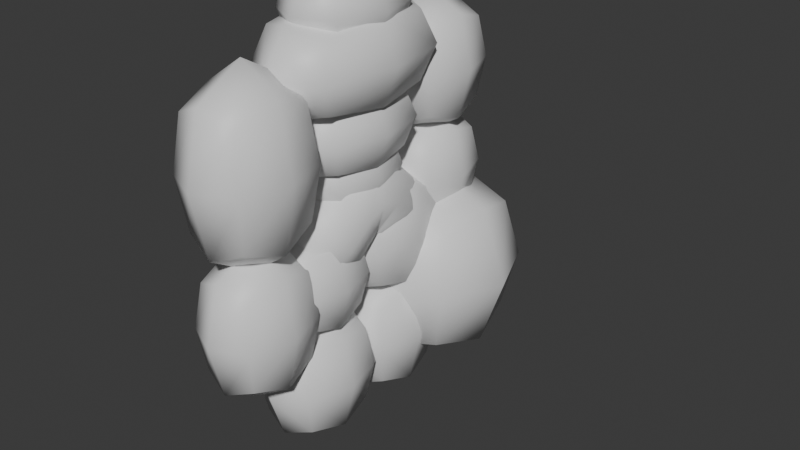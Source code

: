 # Source: Golem.blend  (saved by Blender 4.0.36; exported with 4.5.12 LTS)
import bpy
from mathutils import Matrix  # noqa: F401  (used for matrix-valued properties, if any)

bpy.ops.wm.read_factory_settings(use_empty=True)
scene = bpy.context.scene
scene.name = 'Scene'

# ---- collections
col_collection = bpy.data.collections.new('Collection'); scene.collection.children.link(col_collection)

# ---- materials (node trees are filled in below, after node groups)
mat_material = bpy.data.materials.new('Material')
mat_material.alpha_threshold = 0.0
mat_material.use_transparent_shadow = False
mat_material.roughness = 0.5
mat_material.line_color = (0.0, 0.0, 0.0, 1.0)

# ---- material node trees
mat_material.use_nodes = True; mat_material.node_tree.nodes.clear()
_N = mat_material.node_tree.nodes; _L = mat_material.node_tree.links
n0 = _N.new('ShaderNodeOutputMaterial'); n0.name = 'Material Output'; n0.location = (300, 300)
n1 = _N.new('ShaderNodeBsdfPrincipled'); n1.name = 'Principled BSDF'; n1.location = (10, 300)
n1.inputs[3].default_value = 1.45
_L.new(n1.outputs[0], n0.inputs[0])
n0.is_active_output = True

# ---- world
world_world = bpy.data.worlds.new('World'); scene.world = world_world
world_world.use_nodes = True; world_world.node_tree.nodes.clear()
_N = world_world.node_tree.nodes; _L = world_world.node_tree.links
n0 = _N.new('ShaderNodeOutputWorld'); n0.name = 'World Output'; n0.location = (300, 300)
n1 = _N.new('ShaderNodeBackground'); n1.name = 'Background'; n1.location = (10, 300)
n1.inputs[0].default_value = (0.05088, 0.05088, 0.05088, 1.0)
_L.new(n1.outputs[0], n0.inputs[0])
n0.is_active_output = True
world_world.color = (0.05088, 0.05088, 0.05088)
world_world.use_sun_shadow = False
world_world.sun_shadow_jitter_overblur = 0.0

# ---- meshes
me_cube_001 = bpy.data.meshes.new('Cube.001')
me_cube_001.from_pydata([(-0.9188, -2.847, -11.05), (-0.9188, -2.847, -14.72), (0.9188, -2.847, -11.05), (0.9188, -4.411, -11.05), (-0.9188, -4.411, -14.72), (0.9188, -4.411, -14.72), (0.9188, -2.847, -14.72), (-0.9188, -4.411, -11.05), (-1.12, -2.675, -12.89), (9.313e-09, -2.675, -10.65), (1.12, -3.629, -10.65), (-1.12, -3.629, -15.12), (1.12, -3.629, -15.12), (-1.12, -3.629, -10.65), (7.451e-09, -4.582, -15.12), (1.12, -4.582, -12.89), (-3.725e-09, -2.675, -15.12), (-1.12, -4.582, -12.89), (0.0, -4.582, -10.65), (1.12, -2.675, -12.89), (-1.304e-08, -4.942, -12.89), (2.794e-08, -3.629, -15.96), (-1.543, -3.629, -12.89), (5.588e-09, -2.316, -12.89), (1.543, -3.629, -12.89), (-5.588e-09, -3.629, -9.807)], [], [(3, 18, 20, 15), (18, 7, 17, 20), (20, 17, 4, 14), (15, 20, 14, 5), (6, 12, 21, 16), (12, 5, 14, 21), (21, 14, 4, 11), (16, 21, 11, 1), (1, 11, 22, 8), (11, 4, 17, 22), (22, 17, 7, 13), (8, 22, 13, 0), (0, 9, 23, 8), (9, 2, 19, 23), (23, 19, 6, 16), (8, 23, 16, 1), (2, 10, 24, 19), (10, 3, 15, 24), (24, 15, 5, 12), (19, 24, 12, 6), (0, 13, 25, 9), (13, 7, 18, 25), (25, 18, 3, 10), (9, 25, 10, 2)])
me_cube_001.polygons.foreach_set('use_smooth', [True] * 24)
_uv = me_cube_001.uv_layers.new(name='UVMap')
_uv.uv.foreach_set('vector', [0.625, 0.5, 0.75, 0.5, 0.75, 0.625, 0.625, 0.625, 0.75, 0.5, 0.875, 0.5, 0.875, 0.625, 0.75, 0.625, 0.75, 0.625, 0.875, 0.625, 0.875, 0.75, 0.75, 0.75, 0.625, 0.625, 0.75, 0.625, 0.75, 0.75, 0.625, 0.75, 0.375, 0.75, 0.5, 0.75, 0.5, 0.875, 0.375, 0.875, 0.5, 0.75, 0.625, 0.75, 0.625, 0.875, 0.5, 0.875, 0.5, 0.875, 0.625, 0.875, 0.625, 1.0, 0.5, 1.0, 0.375, 0.875, 0.5, 0.875, 0.5, 1.0, 0.375, 1.0, 0.375, 0.0, 0.5, 0.0, 0.5, 0.125, 0.375, 0.125, 0.5, 0.0, 0.625, 0.0, 0.625, 0.125, 0.5, 0.125, 0.5, 0.125, 0.625, 0.125, 0.625, 0.25, 0.5, 0.25, 0.375, 0.125, 0.5, 0.125, 0.5, 0.25, 0.375, 0.25, 0.125, 0.5, 0.25, 0.5, 0.25, 0.625, 0.125, 0.625, 0.25, 0.5, 0.375, 0.5, 0.375, 0.625, 0.25, 0.625, 0.25, 0.625, 0.375, 0.625, 0.375, 0.75, 0.25, 0.75, 0.125, 0.625, 0.25, 0.625, 0.25, 0.75, 0.125, 0.75, 0.375, 0.5, 0.5, 0.5, 0.5, 0.625, 0.375, 0.625, 0.5, 0.5, 0.625, 0.5, 0.625, 0.625, 0.5, 0.625, 0.5, 0.625, 0.625, 0.625, 0.625, 0.75, 0.5, 0.75, 0.375, 0.625, 0.5, 0.625, 0.5, 0.75, 0.375, 0.75, 0.375, 0.25, 0.5, 0.25, 0.5, 0.375, 0.375, 0.375, 0.5, 0.25, 0.625, 0.25, 0.625, 0.375, 0.5, 0.375, 0.5, 0.375, 0.625, 0.375, 0.625, 0.5, 0.5, 0.5, 0.375, 0.375, 0.5, 0.375, 0.5, 0.5, 0.375, 0.5])
me_cube_001.materials.append(mat_material)
me_cube_001.use_mirror_vertex_groups = False
me_cube_001.update()
me_cube_002 = bpy.data.meshes.new('Cube.002')
me_cube_002.from_pydata([(-1.056, -2.754, -4.067), (-1.056, -2.754, -8.609), (1.056, -2.754, -4.067), (1.056, -4.503, -4.067), (-1.056, -4.503, -8.609), (1.056, -4.503, -8.609), (1.056, -2.754, -8.609), (-1.056, -4.503, -4.067), (-1.287, -2.563, -6.338), (5.588e-09, -2.563, -3.57), (1.287, -3.629, -3.57), (-1.287, -3.629, -9.106), (1.287, -3.629, -9.106), (-1.287, -3.629, -3.57), (7.451e-09, -4.695, -9.106), (1.287, -4.695, -6.338), (1.863e-08, -2.563, -9.106), (-1.287, -4.695, -6.338), (-3.725e-09, -4.695, -3.57), (1.287, -2.563, -6.338), (-7.451e-09, -5.097, -6.338), (-3.725e-09, -3.629, -10.15), (-1.773, -3.629, -6.338), (1.863e-09, -2.161, -6.338), (1.773, -3.629, -6.338), (3.725e-09, -3.629, -2.526)], [], [(3, 18, 20, 15), (18, 7, 17, 20), (20, 17, 4, 14), (15, 20, 14, 5), (6, 12, 21, 16), (12, 5, 14, 21), (21, 14, 4, 11), (16, 21, 11, 1), (1, 11, 22, 8), (11, 4, 17, 22), (22, 17, 7, 13), (8, 22, 13, 0), (0, 9, 23, 8), (9, 2, 19, 23), (23, 19, 6, 16), (8, 23, 16, 1), (2, 10, 24, 19), (10, 3, 15, 24), (24, 15, 5, 12), (19, 24, 12, 6), (0, 13, 25, 9), (13, 7, 18, 25), (25, 18, 3, 10), (9, 25, 10, 2)])
me_cube_002.polygons.foreach_set('use_smooth', [True] * 24)
_uv = me_cube_002.uv_layers.new(name='UVMap')
_uv.uv.foreach_set('vector', [0.625, 0.5, 0.75, 0.5, 0.75, 0.625, 0.625, 0.625, 0.75, 0.5, 0.875, 0.5, 0.875, 0.625, 0.75, 0.625, 0.75, 0.625, 0.875, 0.625, 0.875, 0.75, 0.75, 0.75, 0.625, 0.625, 0.75, 0.625, 0.75, 0.75, 0.625, 0.75, 0.375, 0.75, 0.5, 0.75, 0.5, 0.875, 0.375, 0.875, 0.5, 0.75, 0.625, 0.75, 0.625, 0.875, 0.5, 0.875, 0.5, 0.875, 0.625, 0.875, 0.625, 1.0, 0.5, 1.0, 0.375, 0.875, 0.5, 0.875, 0.5, 1.0, 0.375, 1.0, 0.375, 0.0, 0.5, 0.0, 0.5, 0.125, 0.375, 0.125, 0.5, 0.0, 0.625, 0.0, 0.625, 0.125, 0.5, 0.125, 0.5, 0.125, 0.625, 0.125, 0.625, 0.25, 0.5, 0.25, 0.375, 0.125, 0.5, 0.125, 0.5, 0.25, 0.375, 0.25, 0.125, 0.5, 0.25, 0.5, 0.25, 0.625, 0.125, 0.625, 0.25, 0.5, 0.375, 0.5, 0.375, 0.625, 0.25, 0.625, 0.25, 0.625, 0.375, 0.625, 0.375, 0.75, 0.25, 0.75, 0.125, 0.625, 0.25, 0.625, 0.25, 0.75, 0.125, 0.75, 0.375, 0.5, 0.5, 0.5, 0.5, 0.625, 0.375, 0.625, 0.5, 0.5, 0.625, 0.5, 0.625, 0.625, 0.5, 0.625, 0.5, 0.625, 0.625, 0.625, 0.625, 0.75, 0.5, 0.75, 0.375, 0.625, 0.5, 0.625, 0.5, 0.75, 0.375, 0.75, 0.375, 0.25, 0.5, 0.25, 0.5, 0.375, 0.375, 0.375, 0.5, 0.25, 0.625, 0.25, 0.625, 0.375, 0.5, 0.375, 0.5, 0.375, 0.625, 0.375, 0.625, 0.5, 0.5, 0.5, 0.375, 0.375, 0.5, 0.375, 0.5, 0.5, 0.375, 0.5])
me_cube_002.materials.append(mat_material)
me_cube_002.use_mirror_vertex_groups = False
me_cube_002.update()
me_cube_003 = bpy.data.meshes.new('Cube.003')
me_cube_003.from_pydata([(-0.9346, 1.13, -7.201), (-0.9346, -1.07, -7.201), (0.9346, 1.13, -7.201), (0.9346, 1.13, -5.222), (-0.9346, -1.07, -5.222), (0.9346, -1.07, -5.222), (0.9346, -1.07, -7.201), (-0.9346, 1.13, -5.222), (-1.139, 0.03014, -7.418), (-1.863e-09, 1.372, -7.418), (1.139, 1.372, -6.212), (-1.139, -1.311, -6.212), (1.139, -1.311, -6.212), (-1.139, 1.372, -6.212), (1.863e-09, -1.311, -5.006), (1.139, 0.03014, -5.006), (0.0, -1.311, -7.418), (-1.139, 0.03014, -5.006), (3.725e-09, 1.372, -5.006), (1.139, 0.03014, -7.418), (-7.451e-09, 0.03014, -4.551), (-1.863e-09, -1.817, -6.212), (-1.569, 0.03014, -6.212), (2.98e-08, 0.03014, -7.873), (1.569, 0.03014, -6.212), (-2.049e-08, 1.878, -6.212)], [], [(3, 18, 20, 15), (18, 7, 17, 20), (20, 17, 4, 14), (15, 20, 14, 5), (6, 12, 21, 16), (12, 5, 14, 21), (21, 14, 4, 11), (16, 21, 11, 1), (1, 11, 22, 8), (11, 4, 17, 22), (22, 17, 7, 13), (8, 22, 13, 0), (0, 9, 23, 8), (9, 2, 19, 23), (23, 19, 6, 16), (8, 23, 16, 1), (2, 10, 24, 19), (10, 3, 15, 24), (24, 15, 5, 12), (19, 24, 12, 6), (0, 13, 25, 9), (13, 7, 18, 25), (25, 18, 3, 10), (9, 25, 10, 2)])
me_cube_003.polygons.foreach_set('use_smooth', [True] * 24)
_uv = me_cube_003.uv_layers.new(name='UVMap')
_uv.uv.foreach_set('vector', [0.625, 0.5, 0.75, 0.5, 0.75, 0.625, 0.625, 0.625, 0.75, 0.5, 0.875, 0.5, 0.875, 0.625, 0.75, 0.625, 0.75, 0.625, 0.875, 0.625, 0.875, 0.75, 0.75, 0.75, 0.625, 0.625, 0.75, 0.625, 0.75, 0.75, 0.625, 0.75, 0.375, 0.75, 0.5, 0.75, 0.5, 0.875, 0.375, 0.875, 0.5, 0.75, 0.625, 0.75, 0.625, 0.875, 0.5, 0.875, 0.5, 0.875, 0.625, 0.875, 0.625, 1.0, 0.5, 1.0, 0.375, 0.875, 0.5, 0.875, 0.5, 1.0, 0.375, 1.0, 0.375, 0.0, 0.5, 0.0, 0.5, 0.125, 0.375, 0.125, 0.5, 0.0, 0.625, 0.0, 0.625, 0.125, 0.5, 0.125, 0.5, 0.125, 0.625, 0.125, 0.625, 0.25, 0.5, 0.25, 0.375, 0.125, 0.5, 0.125, 0.5, 0.25, 0.375, 0.25, 0.125, 0.5, 0.25, 0.5, 0.25, 0.625, 0.125, 0.625, 0.25, 0.5, 0.375, 0.5, 0.375, 0.625, 0.25, 0.625, 0.25, 0.625, 0.375, 0.625, 0.375, 0.75, 0.25, 0.75, 0.125, 0.625, 0.25, 0.625, 0.25, 0.75, 0.125, 0.75, 0.375, 0.5, 0.5, 0.5, 0.5, 0.625, 0.375, 0.625, 0.5, 0.5, 0.625, 0.5, 0.625, 0.625, 0.5, 0.625, 0.5, 0.625, 0.625, 0.625, 0.625, 0.75, 0.5, 0.75, 0.375, 0.625, 0.5, 0.625, 0.5, 0.75, 0.375, 0.75, 0.375, 0.25, 0.5, 0.25, 0.5, 0.375, 0.375, 0.375, 0.5, 0.25, 0.625, 0.25, 0.625, 0.375, 0.5, 0.375, 0.5, 0.375, 0.625, 0.375, 0.625, 0.5, 0.5, 0.5, 0.375, 0.375, 0.5, 0.375, 0.5, 0.5, 0.375, 0.5])
me_cube_003.materials.append(mat_material)
me_cube_003.use_mirror_vertex_groups = False
me_cube_003.update()
me_cube_004 = bpy.data.meshes.new('Cube.004')
me_cube_004.from_pydata([(-1.202, 1.584, -4.516), (-1.202, -1.524, -4.516), (1.202, 1.584, -4.516), (1.202, 1.584, -2.112), (-1.202, -1.524, -2.112), (1.202, -1.524, -2.112), (1.202, -1.524, -4.516), (-1.202, 1.584, -2.112), (-1.465, 0.03014, -4.779), (7.451e-09, 1.925, -4.779), (1.465, 1.925, -3.314), (-1.465, -1.864, -3.314), (1.465, -1.864, -3.314), (-1.465, 1.925, -3.314), (-1.304e-08, -1.864, -1.848), (1.465, 0.03014, -1.848), (-2.98e-08, -1.864, -4.779), (-1.465, 0.03014, -1.848), (-3.725e-09, 1.925, -1.848), (1.465, 0.03014, -4.779), (-1.49e-08, 0.03014, -1.296), (1.49e-08, -2.579, -3.314), (-2.018, 0.03014, -3.314), (5.402e-08, 0.03014, -5.332), (2.018, 0.03014, -3.314), (0.0, 2.639, -3.314)], [], [(3, 18, 20, 15), (18, 7, 17, 20), (20, 17, 4, 14), (15, 20, 14, 5), (6, 12, 21, 16), (12, 5, 14, 21), (21, 14, 4, 11), (16, 21, 11, 1), (1, 11, 22, 8), (11, 4, 17, 22), (22, 17, 7, 13), (8, 22, 13, 0), (0, 9, 23, 8), (9, 2, 19, 23), (23, 19, 6, 16), (8, 23, 16, 1), (2, 10, 24, 19), (10, 3, 15, 24), (24, 15, 5, 12), (19, 24, 12, 6), (0, 13, 25, 9), (13, 7, 18, 25), (25, 18, 3, 10), (9, 25, 10, 2)])
me_cube_004.polygons.foreach_set('use_smooth', [True] * 24)
_uv = me_cube_004.uv_layers.new(name='UVMap')
_uv.uv.foreach_set('vector', [0.625, 0.5, 0.75, 0.5, 0.75, 0.625, 0.625, 0.625, 0.75, 0.5, 0.875, 0.5, 0.875, 0.625, 0.75, 0.625, 0.75, 0.625, 0.875, 0.625, 0.875, 0.75, 0.75, 0.75, 0.625, 0.625, 0.75, 0.625, 0.75, 0.75, 0.625, 0.75, 0.375, 0.75, 0.5, 0.75, 0.5, 0.875, 0.375, 0.875, 0.5, 0.75, 0.625, 0.75, 0.625, 0.875, 0.5, 0.875, 0.5, 0.875, 0.625, 0.875, 0.625, 1.0, 0.5, 1.0, 0.375, 0.875, 0.5, 0.875, 0.5, 1.0, 0.375, 1.0, 0.375, 0.0, 0.5, 0.0, 0.5, 0.125, 0.375, 0.125, 0.5, 0.0, 0.625, 0.0, 0.625, 0.125, 0.5, 0.125, 0.5, 0.125, 0.625, 0.125, 0.625, 0.25, 0.5, 0.25, 0.375, 0.125, 0.5, 0.125, 0.5, 0.25, 0.375, 0.25, 0.125, 0.5, 0.25, 0.5, 0.25, 0.625, 0.125, 0.625, 0.25, 0.5, 0.375, 0.5, 0.375, 0.625, 0.25, 0.625, 0.25, 0.625, 0.375, 0.625, 0.375, 0.75, 0.25, 0.75, 0.125, 0.625, 0.25, 0.625, 0.25, 0.75, 0.125, 0.75, 0.375, 0.5, 0.5, 0.5, 0.5, 0.625, 0.375, 0.625, 0.5, 0.5, 0.625, 0.5, 0.625, 0.625, 0.5, 0.625, 0.5, 0.625, 0.625, 0.625, 0.625, 0.75, 0.5, 0.75, 0.375, 0.625, 0.5, 0.625, 0.5, 0.75, 0.375, 0.75, 0.375, 0.25, 0.5, 0.25, 0.5, 0.375, 0.375, 0.375, 0.5, 0.25, 0.625, 0.25, 0.625, 0.375, 0.5, 0.375, 0.5, 0.375, 0.625, 0.375, 0.625, 0.5, 0.5, 0.5, 0.375, 0.375, 0.5, 0.375, 0.5, 0.5, 0.375, 0.5])
me_cube_004.materials.append(mat_material)
me_cube_004.use_mirror_vertex_groups = False
me_cube_004.update()
me_cube_005 = bpy.data.meshes.new('Cube.005')
me_cube_005.from_pydata([(-0.9339, 0.964, -2.223), (-0.9339, -0.9037, -2.223), (0.9339, 0.964, -2.223), (0.9339, 0.964, -0.3553), (-0.9339, -0.9037, -0.3553), (0.9339, -0.9037, -0.3553), (0.9339, -0.9037, -2.223), (-0.9339, 0.964, -0.3553), (-1.139, 0.03014, -2.428), (-3.725e-09, 1.169, -2.428), (1.139, 1.169, -1.289), (-1.139, -1.108, -1.289), (1.139, -1.108, -1.289), (-1.139, 1.169, -1.289), (7.451e-09, -1.108, -0.1506), (1.139, 0.03014, -0.1506), (0.0, -1.108, -2.428), (-1.139, 0.03014, -0.1506), (-3.725e-09, 1.169, -0.1506), (1.139, 0.03014, -2.428), (1.863e-09, 0.03014, 0.2788), (5.588e-09, -1.538, -1.289), (-1.568, 0.03014, -1.289), (1.863e-09, 0.03014, -2.857), (1.568, 0.03014, -1.289), (-1.304e-08, 1.598, -1.289)], [], [(3, 18, 20, 15), (18, 7, 17, 20), (20, 17, 4, 14), (15, 20, 14, 5), (6, 12, 21, 16), (12, 5, 14, 21), (21, 14, 4, 11), (16, 21, 11, 1), (1, 11, 22, 8), (11, 4, 17, 22), (22, 17, 7, 13), (8, 22, 13, 0), (0, 9, 23, 8), (9, 2, 19, 23), (23, 19, 6, 16), (8, 23, 16, 1), (2, 10, 24, 19), (10, 3, 15, 24), (24, 15, 5, 12), (19, 24, 12, 6), (0, 13, 25, 9), (13, 7, 18, 25), (25, 18, 3, 10), (9, 25, 10, 2)])
me_cube_005.polygons.foreach_set('use_smooth', [True] * 24)
_uv = me_cube_005.uv_layers.new(name='UVMap')
_uv.uv.foreach_set('vector', [0.625, 0.5, 0.75, 0.5, 0.75, 0.625, 0.625, 0.625, 0.75, 0.5, 0.875, 0.5, 0.875, 0.625, 0.75, 0.625, 0.75, 0.625, 0.875, 0.625, 0.875, 0.75, 0.75, 0.75, 0.625, 0.625, 0.75, 0.625, 0.75, 0.75, 0.625, 0.75, 0.375, 0.75, 0.5, 0.75, 0.5, 0.875, 0.375, 0.875, 0.5, 0.75, 0.625, 0.75, 0.625, 0.875, 0.5, 0.875, 0.5, 0.875, 0.625, 0.875, 0.625, 1.0, 0.5, 1.0, 0.375, 0.875, 0.5, 0.875, 0.5, 1.0, 0.375, 1.0, 0.375, 0.0, 0.5, 0.0, 0.5, 0.125, 0.375, 0.125, 0.5, 0.0, 0.625, 0.0, 0.625, 0.125, 0.5, 0.125, 0.5, 0.125, 0.625, 0.125, 0.625, 0.25, 0.5, 0.25, 0.375, 0.125, 0.5, 0.125, 0.5, 0.25, 0.375, 0.25, 0.125, 0.5, 0.25, 0.5, 0.25, 0.625, 0.125, 0.625, 0.25, 0.5, 0.375, 0.5, 0.375, 0.625, 0.25, 0.625, 0.25, 0.625, 0.375, 0.625, 0.375, 0.75, 0.25, 0.75, 0.125, 0.625, 0.25, 0.625, 0.25, 0.75, 0.125, 0.75, 0.375, 0.5, 0.5, 0.5, 0.5, 0.625, 0.375, 0.625, 0.5, 0.5, 0.625, 0.5, 0.625, 0.625, 0.5, 0.625, 0.5, 0.625, 0.625, 0.625, 0.625, 0.75, 0.5, 0.75, 0.375, 0.625, 0.5, 0.625, 0.5, 0.75, 0.375, 0.75, 0.375, 0.25, 0.5, 0.25, 0.5, 0.375, 0.375, 0.375, 0.5, 0.25, 0.625, 0.25, 0.625, 0.375, 0.5, 0.375, 0.5, 0.375, 0.625, 0.375, 0.625, 0.5, 0.5, 0.5, 0.375, 0.375, 0.5, 0.375, 0.5, 0.5, 0.375, 0.5])
me_cube_005.materials.append(mat_material)
me_cube_005.use_mirror_vertex_groups = False
me_cube_005.update()
me_cube_006 = bpy.data.meshes.new('Cube.006')
me_cube_006.from_pydata([(-0.9571, 4.334, -3.295), (-0.9571, 4.334, -6.552), (0.9571, 4.334, -3.295), (0.9571, 2.722, -3.295), (-0.9571, 2.722, -6.552), (0.9571, 2.722, -6.552), (0.9571, 4.334, -6.552), (-0.9571, 2.722, -3.295), (-1.167, 4.51, -4.924), (-1.863e-09, 4.51, -2.938), (1.167, 3.528, -2.938), (-1.167, 3.528, -6.909), (1.167, 3.528, -6.909), (-1.167, 3.528, -2.938), (-2.235e-08, 2.546, -6.909), (1.167, 2.546, -4.924), (-3.539e-08, 4.51, -6.909), (-1.167, 2.546, -4.924), (-1.118e-08, 2.546, -2.938), (1.167, 4.51, -4.924), (-1.49e-08, 2.175, -4.924), (3.166e-08, 3.528, -7.658), (-1.607, 3.528, -4.924), (4.284e-08, 4.881, -4.924), (1.607, 3.528, -4.924), (-2.421e-08, 3.528, -2.189)], [], [(3, 18, 20, 15), (18, 7, 17, 20), (20, 17, 4, 14), (15, 20, 14, 5), (6, 12, 21, 16), (12, 5, 14, 21), (21, 14, 4, 11), (16, 21, 11, 1), (1, 11, 22, 8), (11, 4, 17, 22), (22, 17, 7, 13), (8, 22, 13, 0), (0, 9, 23, 8), (9, 2, 19, 23), (23, 19, 6, 16), (8, 23, 16, 1), (2, 10, 24, 19), (10, 3, 15, 24), (24, 15, 5, 12), (19, 24, 12, 6), (0, 13, 25, 9), (13, 7, 18, 25), (25, 18, 3, 10), (9, 25, 10, 2)])
me_cube_006.polygons.foreach_set('use_smooth', [True] * 24)
_uv = me_cube_006.uv_layers.new(name='UVMap')
_uv.uv.foreach_set('vector', [0.625, 0.5, 0.75, 0.5, 0.75, 0.625, 0.625, 0.625, 0.75, 0.5, 0.875, 0.5, 0.875, 0.625, 0.75, 0.625, 0.75, 0.625, 0.875, 0.625, 0.875, 0.75, 0.75, 0.75, 0.625, 0.625, 0.75, 0.625, 0.75, 0.75, 0.625, 0.75, 0.375, 0.75, 0.5, 0.75, 0.5, 0.875, 0.375, 0.875, 0.5, 0.75, 0.625, 0.75, 0.625, 0.875, 0.5, 0.875, 0.5, 0.875, 0.625, 0.875, 0.625, 1.0, 0.5, 1.0, 0.375, 0.875, 0.5, 0.875, 0.5, 1.0, 0.375, 1.0, 0.375, 0.0, 0.5, 0.0, 0.5, 0.125, 0.375, 0.125, 0.5, 0.0, 0.625, 0.0, 0.625, 0.125, 0.5, 0.125, 0.5, 0.125, 0.625, 0.125, 0.625, 0.25, 0.5, 0.25, 0.375, 0.125, 0.5, 0.125, 0.5, 0.25, 0.375, 0.25, 0.125, 0.5, 0.25, 0.5, 0.25, 0.625, 0.125, 0.625, 0.25, 0.5, 0.375, 0.5, 0.375, 0.625, 0.25, 0.625, 0.25, 0.625, 0.375, 0.625, 0.375, 0.75, 0.25, 0.75, 0.125, 0.625, 0.25, 0.625, 0.25, 0.75, 0.125, 0.75, 0.375, 0.5, 0.5, 0.5, 0.5, 0.625, 0.375, 0.625, 0.5, 0.5, 0.625, 0.5, 0.625, 0.625, 0.5, 0.625, 0.5, 0.625, 0.625, 0.625, 0.625, 0.75, 0.5, 0.75, 0.375, 0.625, 0.5, 0.625, 0.5, 0.75, 0.375, 0.75, 0.375, 0.25, 0.5, 0.25, 0.5, 0.375, 0.375, 0.375, 0.5, 0.25, 0.625, 0.25, 0.625, 0.375, 0.5, 0.375, 0.5, 0.375, 0.625, 0.375, 0.625, 0.5, 0.5, 0.5, 0.375, 0.375, 0.5, 0.375, 0.5, 0.5, 0.375, 0.5])
me_cube_006.materials.append(mat_material)
me_cube_006.use_mirror_vertex_groups = False
me_cube_006.update()
me_cube_007 = bpy.data.meshes.new('Cube.007')
me_cube_007.from_pydata([(-0.8517, 4.271, -8.346), (-0.8517, 4.271, -11.12), (0.8517, 4.271, -8.346), (0.8517, 2.785, -8.346), (-0.8517, 2.785, -11.12), (0.8517, 2.785, -11.12), (0.8517, 4.271, -11.12), (-0.8517, 2.785, -8.346), (-1.038, 4.434, -9.732), (-3.725e-09, 4.434, -8.043), (1.038, 3.528, -8.043), (-1.038, 3.528, -11.42), (1.038, 3.528, -11.42), (-1.038, 3.528, -8.043), (8.382e-09, 2.622, -11.42), (1.038, 2.622, -9.732), (0.0, 4.434, -11.42), (-1.038, 2.622, -9.732), (-3.725e-09, 2.622, -8.043), (1.038, 4.434, -9.732), (-1.956e-08, 2.281, -9.732), (2.98e-08, 3.528, -12.06), (-1.43, 3.528, -9.732), (3.073e-08, 4.775, -9.732), (1.43, 3.528, -9.732), (-7.451e-09, 3.528, -7.406)], [], [(3, 18, 20, 15), (18, 7, 17, 20), (20, 17, 4, 14), (15, 20, 14, 5), (6, 12, 21, 16), (12, 5, 14, 21), (21, 14, 4, 11), (16, 21, 11, 1), (1, 11, 22, 8), (11, 4, 17, 22), (22, 17, 7, 13), (8, 22, 13, 0), (0, 9, 23, 8), (9, 2, 19, 23), (23, 19, 6, 16), (8, 23, 16, 1), (2, 10, 24, 19), (10, 3, 15, 24), (24, 15, 5, 12), (19, 24, 12, 6), (0, 13, 25, 9), (13, 7, 18, 25), (25, 18, 3, 10), (9, 25, 10, 2)])
me_cube_007.polygons.foreach_set('use_smooth', [True] * 24)
_uv = me_cube_007.uv_layers.new(name='UVMap')
_uv.uv.foreach_set('vector', [0.625, 0.5, 0.75, 0.5, 0.75, 0.625, 0.625, 0.625, 0.75, 0.5, 0.875, 0.5, 0.875, 0.625, 0.75, 0.625, 0.75, 0.625, 0.875, 0.625, 0.875, 0.75, 0.75, 0.75, 0.625, 0.625, 0.75, 0.625, 0.75, 0.75, 0.625, 0.75, 0.375, 0.75, 0.5, 0.75, 0.5, 0.875, 0.375, 0.875, 0.5, 0.75, 0.625, 0.75, 0.625, 0.875, 0.5, 0.875, 0.5, 0.875, 0.625, 0.875, 0.625, 1.0, 0.5, 1.0, 0.375, 0.875, 0.5, 0.875, 0.5, 1.0, 0.375, 1.0, 0.375, 0.0, 0.5, 0.0, 0.5, 0.125, 0.375, 0.125, 0.5, 0.0, 0.625, 0.0, 0.625, 0.125, 0.5, 0.125, 0.5, 0.125, 0.625, 0.125, 0.625, 0.25, 0.5, 0.25, 0.375, 0.125, 0.5, 0.125, 0.5, 0.25, 0.375, 0.25, 0.125, 0.5, 0.25, 0.5, 0.25, 0.625, 0.125, 0.625, 0.25, 0.5, 0.375, 0.5, 0.375, 0.625, 0.25, 0.625, 0.25, 0.625, 0.375, 0.625, 0.375, 0.75, 0.25, 0.75, 0.125, 0.625, 0.25, 0.625, 0.25, 0.75, 0.125, 0.75, 0.375, 0.5, 0.5, 0.5, 0.5, 0.625, 0.375, 0.625, 0.5, 0.5, 0.625, 0.5, 0.625, 0.625, 0.5, 0.625, 0.5, 0.625, 0.625, 0.625, 0.625, 0.75, 0.5, 0.75, 0.375, 0.625, 0.5, 0.625, 0.5, 0.75, 0.375, 0.75, 0.375, 0.25, 0.5, 0.25, 0.5, 0.375, 0.375, 0.375, 0.5, 0.25, 0.625, 0.25, 0.625, 0.375, 0.5, 0.375, 0.5, 0.375, 0.625, 0.375, 0.625, 0.5, 0.5, 0.5, 0.375, 0.375, 0.5, 0.375, 0.5, 0.5, 0.375, 0.5])
me_cube_007.materials.append(mat_material)
me_cube_007.use_mirror_vertex_groups = False
me_cube_007.update()
me_cube_008 = bpy.data.meshes.new('Cube.008')
me_cube_008.from_pydata([(-0.7007, 1.813, -9.97), (-0.7154, 1.355, -11.25), (0.7007, 1.813, -9.97), (0.9723, 0.7417, -8.638), (-1.078, -0.2627, -10.52), (-0.7245, -1.3, -11.93), (1.066, 0.2954, -10.42), (0.7154, 1.355, -11.25), (-0.9723, 0.7417, -8.638), (0.7245, -1.3, -11.93), (0.7053, -1.829, -10.72), (-0.7053, -1.829, -10.72), (0.9717, -0.7929, -8.802), (-1.066, 0.2954, -10.42), (1.078, -0.2627, -10.52), (-0.9717, -0.7929, -8.802), (-0.8557, 1.672, -10.71), (-9.313e-09, 1.946, -9.936), (0.913, 1.444, -9.297), (-0.9645, -0.8056, -11.37), (0.9514, 0.8552, -10.96), (-0.913, 1.444, -9.297), (9.313e-09, -1.332, -12.22), (0.864, -1.65, -11.48), (-5.588e-09, 1.398, -11.48), (-0.864, -1.65, -11.48), (-1.863e-09, -1.968, -10.74), (0.8557, 1.672, -10.71), (0.9166, -1.48, -9.784), (-0.9514, 0.8552, -10.96), (0.9645, -0.8056, -11.37), (-0.9166, -1.48, -9.784), (-1.863e-09, -0.8923, -8.48), (1.409, -0.5278, -9.662), (-1.409, -0.5278, -9.662), (1.863e-09, -0.1633, -10.84), (-2.049e-08, 0.8254, -8.305), (-1.401, 0.5186, -9.528), (1.401, 0.5186, -9.528), (7.451e-09, 0.2117, -10.75), (-0.9779, -0.02796, -8.416), (0.9779, -0.02796, -8.416), (1.103, 0.01261, -10.19), (-1.103, 0.01261, -10.19), (-1.863e-09, -1.829, -11.81), (5.588e-09, -0.688, -11.69), (-1.293, -1.151, -10.59), (3.725e-09, 1.856, -10.92), (1.293, -1.151, -10.59), (9.313e-09, -1.615, -9.502), (-3.725e-08, 1.562, -8.995), (1.281, 1.158, -10.14), (-1.281, 1.158, -10.14), (5.588e-09, 0.7542, -11.28), (-3.946e-08, -0.03557, -8.084), (1.431, -0.007678, -9.301), (-1.431, -0.007678, -9.301), (1.49e-08, 0.02022, -10.52)], [], [(10, 26, 44, 23), (26, 11, 25, 44), (44, 25, 5, 22), (23, 44, 22, 9), (14, 30, 45, 35), (30, 9, 22, 45), (45, 22, 5, 19), (35, 45, 19, 4), (4, 19, 46, 34), (19, 5, 25, 46), (46, 25, 11, 31), (34, 46, 31, 15), (0, 17, 47, 16), (17, 2, 27, 47), (47, 27, 7, 24), (16, 47, 24, 1), (12, 28, 48, 33), (28, 10, 23, 48), (48, 23, 9, 30), (33, 48, 30, 14), (15, 31, 49, 32), (31, 11, 26, 49), (49, 26, 10, 28), (32, 49, 28, 12), (0, 21, 50, 17), (21, 8, 36, 50), (50, 36, 3, 18), (17, 50, 18, 2), (2, 18, 51, 27), (18, 3, 38, 51), (51, 38, 6, 20), (27, 51, 20, 7), (1, 29, 52, 16), (29, 13, 37, 52), (52, 37, 8, 21), (16, 52, 21, 0), (7, 20, 53, 24), (20, 6, 39, 53), (53, 39, 13, 29), (24, 53, 29, 1), (8, 40, 54, 36), (40, 15, 32, 54), (54, 32, 12, 41), (36, 54, 41, 3), (3, 41, 55, 38), (41, 12, 33, 55), (55, 33, 14, 42), (38, 55, 42, 6), (13, 43, 56, 37), (43, 4, 34, 56), (56, 34, 15, 40), (37, 56, 40, 8), (6, 42, 57, 39), (42, 14, 35, 57), (57, 35, 4, 43), (39, 57, 43, 13)])
me_cube_008.polygons.foreach_set('use_smooth', [True] * 56)
_uv = me_cube_008.uv_layers.new(name='UVMap')
_uv.uv.foreach_set('vector', [0.625, 0.5, 0.75, 0.5, 0.7517, 0.625, 0.6424, 0.625, 0.75, 0.5, 0.875, 0.5, 0.875, 0.625, 0.7517, 0.625, 0.7517, 0.625, 0.875, 0.625, 0.875, 0.75, 0.75, 0.75, 0.6424, 0.625, 0.7517, 0.625, 0.75, 0.75, 0.625, 0.75, 0.5208, 0.75, 0.5655, 0.75, 0.5647, 0.875, 0.5191, 0.875, 0.5655, 0.75, 0.625, 0.75, 0.625, 0.875, 0.5647, 0.875, 0.5647, 0.875, 0.625, 0.875, 0.625, 1.0, 0.5625, 1.0, 0.5191, 0.875, 0.5647, 0.875, 0.5625, 1.0, 0.5, 1.0, 0.5, 0.0, 0.5625, 0.0, 0.5647, 0.125, 0.5191, 0.125, 0.5625, 0.0, 0.625, 0.0, 0.625, 0.125, 0.5647, 0.125, 0.5647, 0.125, 0.625, 0.125, 0.625, 0.25, 0.5651, 0.25, 0.5191, 0.125, 0.5647, 0.125, 0.5651, 0.25, 0.5208, 0.25, 0.125, 0.5, 0.25, 0.5, 0.2483, 0.625, 0.125, 0.625, 0.25, 0.5, 0.375, 0.5, 0.3576, 0.625, 0.2483, 0.625, 0.2483, 0.625, 0.3576, 0.625, 0.375, 0.75, 0.25, 0.75, 0.125, 0.625, 0.2483, 0.625, 0.25, 0.75, 0.125, 0.75, 0.5208, 0.5, 0.5655, 0.5, 0.5668, 0.625, 0.5208, 0.625, 0.5655, 0.5, 0.625, 0.5, 0.6424, 0.625, 0.5668, 0.625, 0.5668, 0.625, 0.6424, 0.625, 0.625, 0.75, 0.5655, 0.75, 0.5208, 0.625, 0.5668, 0.625, 0.5655, 0.75, 0.5208, 0.75, 0.5208, 0.25, 0.5651, 0.25, 0.5651, 0.375, 0.5208, 0.375, 0.5651, 0.25, 0.625, 0.25, 0.625, 0.375, 0.5651, 0.375, 0.5651, 0.375, 0.625, 0.375, 0.625, 0.5, 0.5655, 0.5, 0.5208, 0.375, 0.5651, 0.375, 0.5655, 0.5, 0.5208, 0.5, 0.375, 0.25, 0.4349, 0.25, 0.4349, 0.375, 0.375, 0.375, 0.4349, 0.25, 0.4792, 0.25, 0.4792, 0.375, 0.4349, 0.375, 0.4349, 0.375, 0.4792, 0.375, 0.4792, 0.5, 0.4345, 0.5, 0.375, 0.375, 0.4349, 0.375, 0.4345, 0.5, 0.375, 0.5, 0.375, 0.5, 0.4345, 0.5, 0.4332, 0.625, 0.3576, 0.625, 0.4345, 0.5, 0.4792, 0.5, 0.4792, 0.625, 0.4332, 0.625, 0.4332, 0.625, 0.4792, 0.625, 0.4792, 0.75, 0.4345, 0.75, 0.3576, 0.625, 0.4332, 0.625, 0.4345, 0.75, 0.375, 0.75, 0.375, 0.0, 0.4375, 0.0, 0.4353, 0.125, 0.375, 0.125, 0.4375, 0.0, 0.5, 0.0, 0.4809, 0.125, 0.4353, 0.125, 0.4353, 0.125, 0.4809, 0.125, 0.4792, 0.25, 0.4349, 0.25, 0.375, 0.125, 0.4353, 0.125, 0.4349, 0.25, 0.375, 0.25, 0.375, 0.75, 0.4345, 0.75, 0.4353, 0.875, 0.375, 0.875, 0.4345, 0.75, 0.4792, 0.75, 0.4809, 0.875, 0.4353, 0.875, 0.4353, 0.875, 0.4809, 0.875, 0.5, 1.0, 0.4375, 1.0, 0.375, 0.875, 0.4353, 0.875, 0.4375, 1.0, 0.375, 1.0, 0.4792, 0.25, 0.5, 0.25, 0.5, 0.375, 0.4792, 0.375, 0.5, 0.25, 0.5208, 0.25, 0.5208, 0.375, 0.5, 0.375, 0.5, 0.375, 0.5208, 0.375, 0.5208, 0.5, 0.5, 0.5, 0.4792, 0.375, 0.5, 0.375, 0.5, 0.5, 0.4792, 0.5, 0.4792, 0.5, 0.5, 0.5, 0.5, 0.625, 0.4792, 0.625, 0.5, 0.5, 0.5208, 0.5, 0.5208, 0.625, 0.5, 0.625, 0.5, 0.625, 0.5208, 0.625, 0.5208, 0.75, 0.5, 0.75, 0.4792, 0.625, 0.5, 0.625, 0.5, 0.75, 0.4792, 0.75, 0.5, 0.0, 0.5, 0.0, 0.5, 0.125, 0.4809, 0.125, 0.5, 0.0, 0.5, 0.0, 0.5191, 0.125, 0.5, 0.125, 0.5, 0.125, 0.5191, 0.125, 0.5208, 0.25, 0.5, 0.25, 0.4809, 0.125, 0.5, 0.125, 0.5, 0.25, 0.4792, 0.25, 0.4792, 0.75, 0.5, 0.75, 0.5, 0.875, 0.4809, 0.875, 0.5, 0.75, 0.5208, 0.75, 0.5191, 0.875, 0.5, 0.875, 0.5, 0.875, 0.5191, 0.875, 0.5, 1.0, 0.5, 1.0, 0.4809, 0.875, 0.5, 0.875, 0.5, 1.0, 0.5, 1.0])
me_cube_008.materials.append(mat_material)
me_cube_008.use_mirror_vertex_groups = False
me_cube_008.update()
me_cube_009 = bpy.data.meshes.new('Cube.009')
me_cube_009.from_pydata([(-0.7079, 0.8287, -9.07), (-0.7079, -0.7684, -9.07), (0.7079, 0.8287, -9.07), (0.7079, 0.8287, -7.404), (-0.7079, -0.7685, -7.404), (0.7079, -0.7685, -7.404), (0.7079, -0.7685, -9.07), (-0.7079, 0.8287, -7.404), (-0.8631, 0.03014, -9.252), (-1.024e-08, 1.004, -9.252), (0.8631, 1.004, -8.237), (-0.8631, -0.9435, -8.237), (0.8631, -0.9435, -8.237), (-0.8631, 1.004, -8.237), (-2.142e-08, -0.9435, -7.222), (0.8631, 0.03014, -7.222), (-1.956e-08, -0.9435, -9.252), (-0.8631, 0.03014, -7.222), (9.313e-09, 1.004, -7.222), (0.8631, 0.03014, -9.252), (-1.49e-08, 0.03014, -6.839), (-1.863e-09, -1.311, -8.237), (-1.189, 0.03014, -8.237), (5.588e-09, 0.03014, -9.635), (1.189, 0.03014, -8.237), (-5.588e-09, 1.371, -8.237)], [], [(3, 18, 20, 15), (18, 7, 17, 20), (20, 17, 4, 14), (15, 20, 14, 5), (6, 12, 21, 16), (12, 5, 14, 21), (21, 14, 4, 11), (16, 21, 11, 1), (1, 11, 22, 8), (11, 4, 17, 22), (22, 17, 7, 13), (8, 22, 13, 0), (0, 9, 23, 8), (9, 2, 19, 23), (23, 19, 6, 16), (8, 23, 16, 1), (2, 10, 24, 19), (10, 3, 15, 24), (24, 15, 5, 12), (19, 24, 12, 6), (0, 13, 25, 9), (13, 7, 18, 25), (25, 18, 3, 10), (9, 25, 10, 2)])
me_cube_009.polygons.foreach_set('use_smooth', [True] * 24)
_uv = me_cube_009.uv_layers.new(name='UVMap')
_uv.uv.foreach_set('vector', [0.625, 0.5, 0.75, 0.5, 0.75, 0.625, 0.625, 0.625, 0.75, 0.5, 0.875, 0.5, 0.875, 0.625, 0.75, 0.625, 0.75, 0.625, 0.875, 0.625, 0.875, 0.75, 0.75, 0.75, 0.625, 0.625, 0.75, 0.625, 0.75, 0.75, 0.625, 0.75, 0.375, 0.75, 0.5, 0.75, 0.5, 0.875, 0.375, 0.875, 0.5, 0.75, 0.625, 0.75, 0.625, 0.875, 0.5, 0.875, 0.5, 0.875, 0.625, 0.875, 0.625, 1.0, 0.5, 1.0, 0.375, 0.875, 0.5, 0.875, 0.5, 1.0, 0.375, 1.0, 0.375, 0.0, 0.5, 0.0, 0.5, 0.125, 0.375, 0.125, 0.5, 0.0, 0.625, 0.0, 0.625, 0.125, 0.5, 0.125, 0.5, 0.125, 0.625, 0.125, 0.625, 0.25, 0.5, 0.25, 0.375, 0.125, 0.5, 0.125, 0.5, 0.25, 0.375, 0.25, 0.125, 0.5, 0.25, 0.5, 0.25, 0.625, 0.125, 0.625, 0.25, 0.5, 0.375, 0.5, 0.375, 0.625, 0.25, 0.625, 0.25, 0.625, 0.375, 0.625, 0.375, 0.75, 0.25, 0.75, 0.125, 0.625, 0.25, 0.625, 0.25, 0.75, 0.125, 0.75, 0.375, 0.5, 0.5, 0.5, 0.5, 0.625, 0.375, 0.625, 0.5, 0.5, 0.625, 0.5, 0.625, 0.625, 0.5, 0.625, 0.5, 0.625, 0.625, 0.625, 0.625, 0.75, 0.5, 0.75, 0.375, 0.625, 0.5, 0.625, 0.5, 0.75, 0.375, 0.75, 0.375, 0.25, 0.5, 0.25, 0.5, 0.375, 0.375, 0.375, 0.5, 0.25, 0.625, 0.25, 0.625, 0.375, 0.5, 0.375, 0.5, 0.375, 0.625, 0.375, 0.625, 0.5, 0.5, 0.5, 0.375, 0.375, 0.5, 0.375, 0.5, 0.5, 0.375, 0.5])
me_cube_009.materials.append(mat_material)
me_cube_009.use_mirror_vertex_groups = False
me_cube_009.update()
me_cube_010 = bpy.data.meshes.new('Cube.010')
me_cube_010.from_pydata([(-2.16, 4.877, -11.94), (-2.16, 4.877, -16.84), (2.16, 4.877, -11.94), (2.16, 2.179, -11.94), (-2.16, 2.179, -16.84), (2.16, 2.179, -16.84), (2.16, 4.877, -16.84), (-2.16, 2.179, -11.94), (-2.634, 5.172, -14.39), (-8.067e-09, 5.172, -11.4), (2.634, 3.528, -11.4), (-2.634, 3.528, -17.38), (2.634, 3.528, -17.38), (-2.634, 3.528, -11.4), (2.229e-09, 1.884, -17.38), (2.634, 1.884, -14.39), (-2.608e-08, 5.172, -17.38), (-2.634, 1.884, -14.39), (-1.836e-08, 1.884, -11.4), (2.634, 5.172, -14.39), (-3.895e-08, 1.263, -14.39), (-2.608e-08, 3.528, -18.51), (-3.627, 3.528, -14.39), (2.797e-08, 5.793, -14.39), (3.627, 3.528, -14.39), (2.025e-08, 3.528, -10.27)], [], [(3, 18, 20, 15), (18, 7, 17, 20), (20, 17, 4, 14), (15, 20, 14, 5), (6, 12, 21, 16), (12, 5, 14, 21), (21, 14, 4, 11), (16, 21, 11, 1), (1, 11, 22, 8), (11, 4, 17, 22), (22, 17, 7, 13), (8, 22, 13, 0), (0, 9, 23, 8), (9, 2, 19, 23), (23, 19, 6, 16), (8, 23, 16, 1), (2, 10, 24, 19), (10, 3, 15, 24), (24, 15, 5, 12), (19, 24, 12, 6), (0, 13, 25, 9), (13, 7, 18, 25), (25, 18, 3, 10), (9, 25, 10, 2)])
me_cube_010.polygons.foreach_set('use_smooth', [True] * 24)
_uv = me_cube_010.uv_layers.new(name='UVMap')
_uv.uv.foreach_set('vector', [0.625, 0.5, 0.75, 0.5, 0.75, 0.625, 0.625, 0.625, 0.75, 0.5, 0.875, 0.5, 0.875, 0.625, 0.75, 0.625, 0.75, 0.625, 0.875, 0.625, 0.875, 0.75, 0.75, 0.75, 0.625, 0.625, 0.75, 0.625, 0.75, 0.75, 0.625, 0.75, 0.375, 0.75, 0.5, 0.75, 0.5, 0.875, 0.375, 0.875, 0.5, 0.75, 0.625, 0.75, 0.625, 0.875, 0.5, 0.875, 0.5, 0.875, 0.625, 0.875, 0.625, 1.0, 0.5, 1.0, 0.375, 0.875, 0.5, 0.875, 0.5, 1.0, 0.375, 1.0, 0.375, 0.0, 0.5, 0.0, 0.5, 0.125, 0.375, 0.125, 0.5, 0.0, 0.625, 0.0, 0.625, 0.125, 0.5, 0.125, 0.5, 0.125, 0.625, 0.125, 0.625, 0.25, 0.5, 0.25, 0.375, 0.125, 0.5, 0.125, 0.5, 0.25, 0.375, 0.25, 0.125, 0.5, 0.25, 0.5, 0.25, 0.625, 0.125, 0.625, 0.25, 0.5, 0.375, 0.5, 0.375, 0.625, 0.25, 0.625, 0.25, 0.625, 0.375, 0.625, 0.375, 0.75, 0.25, 0.75, 0.125, 0.625, 0.25, 0.625, 0.25, 0.75, 0.125, 0.75, 0.375, 0.5, 0.5, 0.5, 0.5, 0.625, 0.375, 0.625, 0.5, 0.5, 0.625, 0.5, 0.625, 0.625, 0.5, 0.625, 0.5, 0.625, 0.625, 0.625, 0.625, 0.75, 0.5, 0.75, 0.375, 0.625, 0.5, 0.625, 0.5, 0.75, 0.375, 0.75, 0.375, 0.25, 0.5, 0.25, 0.5, 0.375, 0.375, 0.375, 0.5, 0.25, 0.625, 0.25, 0.625, 0.375, 0.5, 0.375, 0.5, 0.375, 0.625, 0.375, 0.625, 0.5, 0.5, 0.5, 0.375, 0.375, 0.5, 0.375, 0.5, 0.5, 0.375, 0.5])
me_cube_010.materials.append(mat_material)
me_cube_010.use_mirror_vertex_groups = False
me_cube_010.update()
me_cube_011 = bpy.data.meshes.new('Cube.011')
me_cube_011.from_pydata([(-0.9147, 2.329, -13.22), (-0.9147, 0.6053, -13.22), (0.9147, 2.329, -13.22), (0.9147, 2.329, -10.1), (-0.9147, 0.6053, -10.1), (0.9147, 0.6053, -10.1), (0.9147, 0.6053, -13.22), (-0.9147, 2.329, -10.1), (-1.115, 1.467, -13.57), (7.451e-09, 2.517, -13.57), (1.115, 2.517, -11.66), (-1.115, 0.4165, -11.66), (1.115, 0.4165, -11.66), (-1.115, 2.517, -11.66), (-1.863e-09, 0.4165, -9.763), (1.115, 1.467, -9.763), (3.725e-09, 0.4165, -13.57), (-1.115, 1.467, -9.763), (3.725e-09, 2.517, -9.763), (1.115, 1.467, -13.57), (-5.588e-09, 1.467, -9.046), (-7.451e-09, 0.02028, -11.66), (-1.536, 1.467, -11.66), (1.863e-09, 1.467, -14.28), (1.536, 1.467, -11.66), (0.0, 2.914, -11.66)], [], [(3, 18, 20, 15), (18, 7, 17, 20), (20, 17, 4, 14), (15, 20, 14, 5), (6, 12, 21, 16), (12, 5, 14, 21), (21, 14, 4, 11), (16, 21, 11, 1), (1, 11, 22, 8), (11, 4, 17, 22), (22, 17, 7, 13), (8, 22, 13, 0), (0, 9, 23, 8), (9, 2, 19, 23), (23, 19, 6, 16), (8, 23, 16, 1), (2, 10, 24, 19), (10, 3, 15, 24), (24, 15, 5, 12), (19, 24, 12, 6), (0, 13, 25, 9), (13, 7, 18, 25), (25, 18, 3, 10), (9, 25, 10, 2)])
me_cube_011.polygons.foreach_set('use_smooth', [True] * 24)
_uv = me_cube_011.uv_layers.new(name='UVMap')
_uv.uv.foreach_set('vector', [0.625, 0.5, 0.75, 0.5, 0.75, 0.625, 0.625, 0.625, 0.75, 0.5, 0.875, 0.5, 0.875, 0.625, 0.75, 0.625, 0.75, 0.625, 0.875, 0.625, 0.875, 0.75, 0.75, 0.75, 0.625, 0.625, 0.75, 0.625, 0.75, 0.75, 0.625, 0.75, 0.375, 0.75, 0.5, 0.75, 0.5, 0.875, 0.375, 0.875, 0.5, 0.75, 0.625, 0.75, 0.625, 0.875, 0.5, 0.875, 0.5, 0.875, 0.625, 0.875, 0.625, 1.0, 0.5, 1.0, 0.375, 0.875, 0.5, 0.875, 0.5, 1.0, 0.375, 1.0, 0.375, 0.0, 0.5, 0.0, 0.5, 0.125, 0.375, 0.125, 0.5, 0.0, 0.625, 0.0, 0.625, 0.125, 0.5, 0.125, 0.5, 0.125, 0.625, 0.125, 0.625, 0.25, 0.5, 0.25, 0.375, 0.125, 0.5, 0.125, 0.5, 0.25, 0.375, 0.25, 0.125, 0.5, 0.25, 0.5, 0.25, 0.625, 0.125, 0.625, 0.25, 0.5, 0.375, 0.5, 0.375, 0.625, 0.25, 0.625, 0.25, 0.625, 0.375, 0.625, 0.375, 0.75, 0.25, 0.75, 0.125, 0.625, 0.25, 0.625, 0.25, 0.75, 0.125, 0.75, 0.375, 0.5, 0.5, 0.5, 0.5, 0.625, 0.375, 0.625, 0.5, 0.5, 0.625, 0.5, 0.625, 0.625, 0.5, 0.625, 0.5, 0.625, 0.625, 0.625, 0.625, 0.75, 0.5, 0.75, 0.375, 0.625, 0.5, 0.625, 0.5, 0.75, 0.375, 0.75, 0.375, 0.25, 0.5, 0.25, 0.5, 0.375, 0.375, 0.375, 0.5, 0.25, 0.625, 0.25, 0.625, 0.375, 0.5, 0.375, 0.5, 0.375, 0.625, 0.375, 0.625, 0.5, 0.5, 0.5, 0.375, 0.375, 0.5, 0.375, 0.5, 0.5, 0.375, 0.5])
me_cube_011.materials.append(mat_material)
me_cube_011.use_mirror_vertex_groups = False
me_cube_011.update()
me_cube_012 = bpy.data.meshes.new('Cube.012')
me_cube_012.from_pydata([(-0.8142, -0.7335, -13.59), (-0.8142, -2.281, -13.59), (0.8142, -0.7335, -13.59), (0.8142, -0.7335, -10.99), (-0.8142, -2.281, -10.99), (0.8142, -2.281, -10.99), (0.8142, -2.281, -13.59), (-0.8142, -0.7335, -10.99), (-0.9926, -1.507, -13.88), (-1.863e-09, -0.5639, -13.88), (0.9926, -0.5639, -12.29), (-0.9926, -2.451, -12.29), (0.9926, -2.451, -12.29), (-0.9926, -0.5639, -12.29), (-3.725e-09, -2.451, -10.7), (0.9926, -1.507, -10.7), (-1.863e-09, -2.451, -13.88), (-0.9926, -1.507, -10.7), (0.0, -0.5639, -10.7), (0.9926, -1.507, -13.88), (-4.657e-09, -1.507, -10.1), (3.073e-08, -2.807, -12.29), (-1.367, -1.507, -12.29), (2.421e-08, -1.507, -14.48), (1.367, -1.507, -12.29), (6.519e-09, -0.208, -12.29)], [], [(3, 18, 20, 15), (18, 7, 17, 20), (20, 17, 4, 14), (15, 20, 14, 5), (6, 12, 21, 16), (12, 5, 14, 21), (21, 14, 4, 11), (16, 21, 11, 1), (1, 11, 22, 8), (11, 4, 17, 22), (22, 17, 7, 13), (8, 22, 13, 0), (0, 9, 23, 8), (9, 2, 19, 23), (23, 19, 6, 16), (8, 23, 16, 1), (2, 10, 24, 19), (10, 3, 15, 24), (24, 15, 5, 12), (19, 24, 12, 6), (0, 13, 25, 9), (13, 7, 18, 25), (25, 18, 3, 10), (9, 25, 10, 2)])
me_cube_012.polygons.foreach_set('use_smooth', [True] * 24)
_uv = me_cube_012.uv_layers.new(name='UVMap')
_uv.uv.foreach_set('vector', [0.625, 0.5, 0.75, 0.5, 0.75, 0.625, 0.625, 0.625, 0.75, 0.5, 0.875, 0.5, 0.875, 0.625, 0.75, 0.625, 0.75, 0.625, 0.875, 0.625, 0.875, 0.75, 0.75, 0.75, 0.625, 0.625, 0.75, 0.625, 0.75, 0.75, 0.625, 0.75, 0.375, 0.75, 0.5, 0.75, 0.5, 0.875, 0.375, 0.875, 0.5, 0.75, 0.625, 0.75, 0.625, 0.875, 0.5, 0.875, 0.5, 0.875, 0.625, 0.875, 0.625, 1.0, 0.5, 1.0, 0.375, 0.875, 0.5, 0.875, 0.5, 1.0, 0.375, 1.0, 0.375, 0.0, 0.5, 0.0, 0.5, 0.125, 0.375, 0.125, 0.5, 0.0, 0.625, 0.0, 0.625, 0.125, 0.5, 0.125, 0.5, 0.125, 0.625, 0.125, 0.625, 0.25, 0.5, 0.25, 0.375, 0.125, 0.5, 0.125, 0.5, 0.25, 0.375, 0.25, 0.125, 0.5, 0.25, 0.5, 0.25, 0.625, 0.125, 0.625, 0.25, 0.5, 0.375, 0.5, 0.375, 0.625, 0.25, 0.625, 0.25, 0.625, 0.375, 0.625, 0.375, 0.75, 0.25, 0.75, 0.125, 0.625, 0.25, 0.625, 0.25, 0.75, 0.125, 0.75, 0.375, 0.5, 0.5, 0.5, 0.5, 0.625, 0.375, 0.625, 0.5, 0.5, 0.625, 0.5, 0.625, 0.625, 0.5, 0.625, 0.5, 0.625, 0.625, 0.625, 0.625, 0.75, 0.5, 0.75, 0.375, 0.625, 0.5, 0.625, 0.5, 0.75, 0.375, 0.75, 0.375, 0.25, 0.5, 0.25, 0.5, 0.375, 0.375, 0.375, 0.5, 0.25, 0.625, 0.25, 0.625, 0.375, 0.5, 0.375, 0.5, 0.375, 0.625, 0.375, 0.625, 0.5, 0.5, 0.5, 0.375, 0.375, 0.5, 0.375, 0.5, 0.5, 0.375, 0.5])
me_cube_012.materials.append(mat_material)
me_cube_012.use_mirror_vertex_groups = False
me_cube_012.update()
me_cube_014 = bpy.data.meshes.new('Cube.014')
me_cube_014.from_pydata([(-0.8676, 2.232, -18.26), (-0.8676, 0.7022, -18.26), (0.8676, 2.232, -18.26), (0.8676, 2.232, -14.84), (-0.8676, 0.7022, -14.84), (0.8676, 0.7022, -14.84), (0.8676, 0.7022, -18.26), (-0.8676, 2.232, -14.84), (-1.058, 1.467, -18.63), (1.49e-08, 2.399, -18.63), (1.058, 2.399, -16.55), (-1.058, 0.5347, -16.55), (1.058, 0.5347, -16.55), (-1.058, 2.399, -16.55), (-3.725e-09, 0.5347, -14.47), (1.058, 1.467, -14.47), (1.118e-08, 0.5347, -18.63), (-1.058, 1.467, -14.47), (1.118e-08, 2.399, -14.47), (1.058, 1.467, -18.63), (-7.451e-09, 1.467, -13.69), (1.118e-08, 0.183, -16.55), (-1.457, 1.467, -16.55), (1.118e-08, 1.467, -19.41), (1.457, 1.467, -16.55), (3.725e-09, 2.751, -16.55)], [], [(3, 18, 20, 15), (18, 7, 17, 20), (20, 17, 4, 14), (15, 20, 14, 5), (6, 12, 21, 16), (12, 5, 14, 21), (21, 14, 4, 11), (16, 21, 11, 1), (1, 11, 22, 8), (11, 4, 17, 22), (22, 17, 7, 13), (8, 22, 13, 0), (0, 9, 23, 8), (9, 2, 19, 23), (23, 19, 6, 16), (8, 23, 16, 1), (2, 10, 24, 19), (10, 3, 15, 24), (24, 15, 5, 12), (19, 24, 12, 6), (0, 13, 25, 9), (13, 7, 18, 25), (25, 18, 3, 10), (9, 25, 10, 2)])
me_cube_014.polygons.foreach_set('use_smooth', [True] * 24)
_uv = me_cube_014.uv_layers.new(name='UVMap')
_uv.uv.foreach_set('vector', [0.625, 0.5, 0.75, 0.5, 0.75, 0.625, 0.625, 0.625, 0.75, 0.5, 0.875, 0.5, 0.875, 0.625, 0.75, 0.625, 0.75, 0.625, 0.875, 0.625, 0.875, 0.75, 0.75, 0.75, 0.625, 0.625, 0.75, 0.625, 0.75, 0.75, 0.625, 0.75, 0.375, 0.75, 0.5, 0.75, 0.5, 0.875, 0.375, 0.875, 0.5, 0.75, 0.625, 0.75, 0.625, 0.875, 0.5, 0.875, 0.5, 0.875, 0.625, 0.875, 0.625, 1.0, 0.5, 1.0, 0.375, 0.875, 0.5, 0.875, 0.5, 1.0, 0.375, 1.0, 0.375, 0.0, 0.5, 0.0, 0.5, 0.125, 0.375, 0.125, 0.5, 0.0, 0.625, 0.0, 0.625, 0.125, 0.5, 0.125, 0.5, 0.125, 0.625, 0.125, 0.625, 0.25, 0.5, 0.25, 0.375, 0.125, 0.5, 0.125, 0.5, 0.25, 0.375, 0.25, 0.125, 0.5, 0.25, 0.5, 0.25, 0.625, 0.125, 0.625, 0.25, 0.5, 0.375, 0.5, 0.375, 0.625, 0.25, 0.625, 0.25, 0.625, 0.375, 0.625, 0.375, 0.75, 0.25, 0.75, 0.125, 0.625, 0.25, 0.625, 0.25, 0.75, 0.125, 0.75, 0.375, 0.5, 0.5, 0.5, 0.5, 0.625, 0.375, 0.625, 0.5, 0.5, 0.625, 0.5, 0.625, 0.625, 0.5, 0.625, 0.5, 0.625, 0.625, 0.625, 0.625, 0.75, 0.5, 0.75, 0.375, 0.625, 0.5, 0.625, 0.5, 0.75, 0.375, 0.75, 0.375, 0.25, 0.5, 0.25, 0.5, 0.375, 0.375, 0.375, 0.5, 0.25, 0.625, 0.25, 0.625, 0.375, 0.5, 0.375, 0.5, 0.375, 0.625, 0.375, 0.625, 0.5, 0.5, 0.5, 0.375, 0.375, 0.5, 0.375, 0.5, 0.5, 0.375, 0.5])
me_cube_014.materials.append(mat_material)
me_cube_014.use_mirror_vertex_groups = False
me_cube_014.update()
me_cube_015 = bpy.data.meshes.new('Cube.015')
me_cube_015.from_pydata([(-0.9147, -0.6459, -18.35), (-0.9147, -2.369, -18.35), (0.9147, -0.6459, -18.35), (0.9147, -0.6459, -15.23), (-0.9147, -2.369, -15.23), (0.9147, -2.369, -15.23), (0.9147, -2.369, -18.35), (-0.9147, -0.6459, -15.23), (-1.115, -1.507, -18.69), (7.451e-09, -0.4571, -18.69), (1.115, -0.4571, -16.79), (-1.115, -2.558, -16.79), (1.115, -2.558, -16.79), (-1.115, -0.4571, -16.79), (-1.863e-09, -2.558, -14.89), (1.115, -1.507, -14.89), (3.725e-09, -2.558, -18.69), (-1.115, -1.507, -14.89), (3.725e-09, -0.4571, -14.89), (1.115, -1.507, -18.69), (-5.588e-09, -1.507, -14.17), (-7.451e-09, -2.954, -16.79), (-1.536, -1.507, -16.79), (1.863e-09, -1.507, -19.41), (1.536, -1.507, -16.79), (0.0, -0.06082, -16.79)], [], [(3, 18, 20, 15), (18, 7, 17, 20), (20, 17, 4, 14), (15, 20, 14, 5), (6, 12, 21, 16), (12, 5, 14, 21), (21, 14, 4, 11), (16, 21, 11, 1), (1, 11, 22, 8), (11, 4, 17, 22), (22, 17, 7, 13), (8, 22, 13, 0), (0, 9, 23, 8), (9, 2, 19, 23), (23, 19, 6, 16), (8, 23, 16, 1), (2, 10, 24, 19), (10, 3, 15, 24), (24, 15, 5, 12), (19, 24, 12, 6), (0, 13, 25, 9), (13, 7, 18, 25), (25, 18, 3, 10), (9, 25, 10, 2)])
me_cube_015.polygons.foreach_set('use_smooth', [True] * 24)
_uv = me_cube_015.uv_layers.new(name='UVMap')
_uv.uv.foreach_set('vector', [0.625, 0.5, 0.75, 0.5, 0.75, 0.625, 0.625, 0.625, 0.75, 0.5, 0.875, 0.5, 0.875, 0.625, 0.75, 0.625, 0.75, 0.625, 0.875, 0.625, 0.875, 0.75, 0.75, 0.75, 0.625, 0.625, 0.75, 0.625, 0.75, 0.75, 0.625, 0.75, 0.375, 0.75, 0.5, 0.75, 0.5, 0.875, 0.375, 0.875, 0.5, 0.75, 0.625, 0.75, 0.625, 0.875, 0.5, 0.875, 0.5, 0.875, 0.625, 0.875, 0.625, 1.0, 0.5, 1.0, 0.375, 0.875, 0.5, 0.875, 0.5, 1.0, 0.375, 1.0, 0.375, 0.0, 0.5, 0.0, 0.5, 0.125, 0.375, 0.125, 0.5, 0.0, 0.625, 0.0, 0.625, 0.125, 0.5, 0.125, 0.5, 0.125, 0.625, 0.125, 0.625, 0.25, 0.5, 0.25, 0.375, 0.125, 0.5, 0.125, 0.5, 0.25, 0.375, 0.25, 0.125, 0.5, 0.25, 0.5, 0.25, 0.625, 0.125, 0.625, 0.25, 0.5, 0.375, 0.5, 0.375, 0.625, 0.25, 0.625, 0.25, 0.625, 0.375, 0.625, 0.375, 0.75, 0.25, 0.75, 0.125, 0.625, 0.25, 0.625, 0.25, 0.75, 0.125, 0.75, 0.375, 0.5, 0.5, 0.5, 0.5, 0.625, 0.375, 0.625, 0.5, 0.5, 0.625, 0.5, 0.625, 0.625, 0.5, 0.625, 0.5, 0.625, 0.625, 0.625, 0.625, 0.75, 0.5, 0.75, 0.375, 0.625, 0.5, 0.625, 0.5, 0.75, 0.375, 0.75, 0.375, 0.25, 0.5, 0.25, 0.5, 0.375, 0.375, 0.375, 0.5, 0.25, 0.625, 0.25, 0.625, 0.375, 0.5, 0.375, 0.5, 0.375, 0.625, 0.375, 0.625, 0.5, 0.5, 0.5, 0.375, 0.375, 0.5, 0.375, 0.5, 0.5, 0.375, 0.5])
me_cube_015.materials.append(mat_material)
me_cube_015.use_mirror_vertex_groups = False
me_cube_015.update()
arm_armature = bpy.data.armatures.new('Armature')  # bones are not reproduced

# ---- objects
ob_armature = bpy.data.objects.new('Armature', arm_armature)
ob_cube_001 = bpy.data.objects.new('Cube.001', me_cube_001)
ob_cube_002 = bpy.data.objects.new('Cube.002', me_cube_002)
ob_cube_003 = bpy.data.objects.new('Cube.003', me_cube_003)
ob_cube_004 = bpy.data.objects.new('Cube.004', me_cube_004)
ob_cube_005 = bpy.data.objects.new('Cube.005', me_cube_005)
ob_cube_006 = bpy.data.objects.new('Cube.006', me_cube_006)
ob_cube_007 = bpy.data.objects.new('Cube.007', me_cube_007)
ob_cube_008 = bpy.data.objects.new('Cube.008', me_cube_008)
ob_cube_009 = bpy.data.objects.new('Cube.009', me_cube_009)
ob_cube_010 = bpy.data.objects.new('Cube.010', me_cube_010)
ob_cube_011 = bpy.data.objects.new('Cube.011', me_cube_011)
ob_cube_013 = bpy.data.objects.new('Cube.013', me_cube_012)
ob_cube_014 = bpy.data.objects.new('Cube.014', me_cube_014)
ob_cube_015 = bpy.data.objects.new('Cube.015', me_cube_015)

# ---- transforms, parenting, visibility, modifiers, constraints
ob_armature.location = (0.0, 0.0, 10.59)
ob_cube_001.parent = ob_armature
ob_cube_001.matrix_parent_inverse = Matrix(((1.0, -0.0, 0.0, -0.0), (-0.0, 1.0, -0.0, 0.0), (0.0, -0.0, 1.0, -10.59), (-0.0, 0.0, -0.0, 1.0)))
ob_cube_001.location = (0.0, -0.4153, 19.94)
ob_cube_001.scale = (1.046, 1.455, 0.9786)
ob_cube_001.lock_rotations_4d = False
ob_cube_001.empty_display_type = 'ARROWS'
ob_cube_001.lineart.crease_threshold = 0.0
_vg = ob_cube_001.vertex_groups.new(name='Root')
_vg = ob_cube_001.vertex_groups.new(name='Spine 1')
_vg = ob_cube_001.vertex_groups.new(name='Spine 2')
_vg = ob_cube_001.vertex_groups.new(name='Spine 3')
_vg = ob_cube_001.vertex_groups.new(name='Necvk')
_vg = ob_cube_001.vertex_groups.new(name='Head')
_vg = ob_cube_001.vertex_groups.new(name='Collar Bone Left')
_vg = ob_cube_001.vertex_groups.new(name='Left Shoulder.001')
_vg = ob_cube_001.vertex_groups.new(name='Left Arm')
_vg.add([0, 1, 2, 3, 4, 5, 6, 7, 8, 9, 10, 11, 12, 13, 14, 15, 16, 17, 18, 19, 20, 21, 22, 23, 24, 25], 1.0, 'REPLACE')
_vg = ob_cube_001.vertex_groups.new(name='Collar bone right')
_vg = ob_cube_001.vertex_groups.new(name='Right Shoulder')
_vg = ob_cube_001.vertex_groups.new(name='Right Arm')
_vg = ob_cube_001.vertex_groups.new(name='Right Leg')
_vg = ob_cube_001.vertex_groups.new(name='Right leg 1')
_vg = ob_cube_001.vertex_groups.new(name='Right Leg 2')
_vg = ob_cube_001.vertex_groups.new(name='Left leg')
_vg = ob_cube_001.vertex_groups.new(name='Left leg 1')
_vg = ob_cube_001.vertex_groups.new(name='Left leg 2')
_m = ob_cube_001.modifiers.new('Displace', 'DISPLACE')
_m.strength = 0.9
_m = ob_cube_001.modifiers.new('Armature', 'ARMATURE')
_m.object = ob_armature
ob_cube_002.parent = ob_armature
ob_cube_002.matrix_parent_inverse = Matrix(((1.0, -0.0, 0.0, -0.0), (-0.0, 1.0, -0.0, 0.0), (0.0, -0.0, 1.0, -10.59), (-0.0, 0.0, -0.0, 1.0)))
ob_cube_002.location = (0.0, -0.4153, 19.94)
ob_cube_002.scale = (1.046, 1.455, 0.9786)
ob_cube_002.lock_rotations_4d = False
ob_cube_002.empty_display_type = 'ARROWS'
ob_cube_002.lineart.crease_threshold = 0.0
_vg = ob_cube_002.vertex_groups.new(name='Root')
_vg = ob_cube_002.vertex_groups.new(name='Spine 1')
_vg = ob_cube_002.vertex_groups.new(name='Spine 2')
_vg = ob_cube_002.vertex_groups.new(name='Spine 3')
_vg = ob_cube_002.vertex_groups.new(name='Necvk')
_vg = ob_cube_002.vertex_groups.new(name='Head')
_vg = ob_cube_002.vertex_groups.new(name='Collar Bone Left')
_vg = ob_cube_002.vertex_groups.new(name='Left Shoulder.001')
_vg.add([0, 1, 2, 3, 4, 5, 6, 7, 8, 9, 10, 11, 12, 13, 14, 15, 16, 17, 18, 19, 20, 21, 22, 23, 24, 25], 1.0, 'REPLACE')
_vg = ob_cube_002.vertex_groups.new(name='Left Arm')
_vg = ob_cube_002.vertex_groups.new(name='Collar bone right')
_vg = ob_cube_002.vertex_groups.new(name='Right Shoulder')
_vg = ob_cube_002.vertex_groups.new(name='Right Arm')
_vg = ob_cube_002.vertex_groups.new(name='Right Leg')
_vg = ob_cube_002.vertex_groups.new(name='Right leg 1')
_vg = ob_cube_002.vertex_groups.new(name='Right Leg 2')
_vg = ob_cube_002.vertex_groups.new(name='Left leg')
_vg = ob_cube_002.vertex_groups.new(name='Left leg 1')
_vg = ob_cube_002.vertex_groups.new(name='Left leg 2')
_m = ob_cube_002.modifiers.new('Displace', 'DISPLACE')
_m.strength = 0.9
_m = ob_cube_002.modifiers.new('Armature', 'ARMATURE')
_m.object = ob_armature
ob_cube_003.parent = ob_armature
ob_cube_003.matrix_parent_inverse = Matrix(((1.0, -0.0, 0.0, -0.0), (-0.0, 1.0, -0.0, 0.0), (0.0, -0.0, 1.0, -10.59), (-0.0, 0.0, -0.0, 1.0)))
ob_cube_003.location = (0.0, -0.4153, 19.94)
ob_cube_003.scale = (1.046, 1.455, 0.9786)
ob_cube_003.lock_rotations_4d = False
ob_cube_003.empty_display_type = 'ARROWS'
ob_cube_003.lineart.crease_threshold = 0.0
_vg = ob_cube_003.vertex_groups.new(name='Root')
_vg = ob_cube_003.vertex_groups.new(name='Spine 1')
_vg = ob_cube_003.vertex_groups.new(name='Spine 2')
_vg.add([0, 1, 2, 3, 4, 5, 6, 7, 8, 9, 10, 11, 12, 13, 14, 15, 16, 17, 18, 19, 20, 21, 22, 23, 24, 25], 1.0, 'REPLACE')
_vg = ob_cube_003.vertex_groups.new(name='Spine 3')
_vg = ob_cube_003.vertex_groups.new(name='Necvk')
_vg = ob_cube_003.vertex_groups.new(name='Head')
_vg = ob_cube_003.vertex_groups.new(name='Collar Bone Left')
_vg = ob_cube_003.vertex_groups.new(name='Left Shoulder.001')
_vg = ob_cube_003.vertex_groups.new(name='Left Arm')
_vg = ob_cube_003.vertex_groups.new(name='Collar bone right')
_vg = ob_cube_003.vertex_groups.new(name='Right Shoulder')
_vg = ob_cube_003.vertex_groups.new(name='Right Arm')
_vg = ob_cube_003.vertex_groups.new(name='Right Leg')
_vg = ob_cube_003.vertex_groups.new(name='Right leg 1')
_vg = ob_cube_003.vertex_groups.new(name='Right Leg 2')
_vg = ob_cube_003.vertex_groups.new(name='Left leg')
_vg = ob_cube_003.vertex_groups.new(name='Left leg 1')
_vg = ob_cube_003.vertex_groups.new(name='Left leg 2')
_m = ob_cube_003.modifiers.new('Displace', 'DISPLACE')
_m.strength = 0.9
_m = ob_cube_003.modifiers.new('Armature', 'ARMATURE')
_m.object = ob_armature
ob_cube_004.parent = ob_armature
ob_cube_004.matrix_parent_inverse = Matrix(((1.0, -0.0, 0.0, -0.0), (-0.0, 1.0, -0.0, 0.0), (0.0, -0.0, 1.0, -10.59), (-0.0, 0.0, -0.0, 1.0)))
ob_cube_004.location = (0.0, -0.4153, 19.94)
ob_cube_004.scale = (1.046, 1.455, 0.9786)
ob_cube_004.lock_rotations_4d = False
ob_cube_004.empty_display_type = 'ARROWS'
ob_cube_004.lineart.crease_threshold = 0.0
_vg = ob_cube_004.vertex_groups.new(name='Root')
_vg = ob_cube_004.vertex_groups.new(name='Spine 1')
_vg = ob_cube_004.vertex_groups.new(name='Spine 2')
_vg = ob_cube_004.vertex_groups.new(name='Spine 3')
_vg.add([0, 1, 2, 3, 4, 5, 6, 7, 8, 9, 10, 11, 12, 13, 14, 15, 16, 17, 18, 19, 20, 21, 22, 23, 24, 25], 1.0, 'REPLACE')
_vg = ob_cube_004.vertex_groups.new(name='Necvk')
_vg = ob_cube_004.vertex_groups.new(name='Head')
_vg = ob_cube_004.vertex_groups.new(name='Collar Bone Left')
_vg = ob_cube_004.vertex_groups.new(name='Left Shoulder.001')
_vg = ob_cube_004.vertex_groups.new(name='Left Arm')
_vg = ob_cube_004.vertex_groups.new(name='Collar bone right')
_vg = ob_cube_004.vertex_groups.new(name='Right Shoulder')
_vg = ob_cube_004.vertex_groups.new(name='Right Arm')
_vg = ob_cube_004.vertex_groups.new(name='Right Leg')
_vg = ob_cube_004.vertex_groups.new(name='Right leg 1')
_vg = ob_cube_004.vertex_groups.new(name='Right Leg 2')
_vg = ob_cube_004.vertex_groups.new(name='Left leg')
_vg = ob_cube_004.vertex_groups.new(name='Left leg 1')
_vg = ob_cube_004.vertex_groups.new(name='Left leg 2')
_m = ob_cube_004.modifiers.new('Displace', 'DISPLACE')
_m.strength = 0.9
_m = ob_cube_004.modifiers.new('Armature', 'ARMATURE')
_m.object = ob_armature
ob_cube_005.parent = ob_armature
ob_cube_005.matrix_parent_inverse = Matrix(((1.0, -0.0, 0.0, -0.0), (-0.0, 1.0, -0.0, 0.0), (0.0, -0.0, 1.0, -10.59), (-0.0, 0.0, -0.0, 1.0)))
ob_cube_005.location = (0.0, -0.4153, 19.94)
ob_cube_005.scale = (1.046, 1.455, 0.9786)
ob_cube_005.lock_rotations_4d = False
ob_cube_005.empty_display_type = 'ARROWS'
ob_cube_005.lineart.crease_threshold = 0.0
_vg = ob_cube_005.vertex_groups.new(name='Root')
_vg = ob_cube_005.vertex_groups.new(name='Spine 1')
_vg = ob_cube_005.vertex_groups.new(name='Spine 2')
_vg = ob_cube_005.vertex_groups.new(name='Spine 3')
_vg = ob_cube_005.vertex_groups.new(name='Necvk')
_vg = ob_cube_005.vertex_groups.new(name='Head')
_vg.add([0, 1, 2, 3, 4, 5, 6, 7, 8, 9, 10, 11, 12, 13, 14, 15, 16, 17, 18, 19, 20, 21, 22, 23, 24, 25], 1.0, 'REPLACE')
_vg = ob_cube_005.vertex_groups.new(name='Collar Bone Left')
_vg = ob_cube_005.vertex_groups.new(name='Left Shoulder.001')
_vg = ob_cube_005.vertex_groups.new(name='Left Arm')
_vg = ob_cube_005.vertex_groups.new(name='Collar bone right')
_vg = ob_cube_005.vertex_groups.new(name='Right Shoulder')
_vg = ob_cube_005.vertex_groups.new(name='Right Arm')
_vg = ob_cube_005.vertex_groups.new(name='Right Leg')
_vg = ob_cube_005.vertex_groups.new(name='Right leg 1')
_vg = ob_cube_005.vertex_groups.new(name='Right Leg 2')
_vg = ob_cube_005.vertex_groups.new(name='Left leg')
_vg = ob_cube_005.vertex_groups.new(name='Left leg 1')
_vg = ob_cube_005.vertex_groups.new(name='Left leg 2')
_m = ob_cube_005.modifiers.new('Displace', 'DISPLACE')
_m.strength = 0.9
_m = ob_cube_005.modifiers.new('Armature', 'ARMATURE')
_m.object = ob_armature
ob_cube_006.parent = ob_armature
ob_cube_006.matrix_parent_inverse = Matrix(((1.0, -0.0, 0.0, -0.0), (-0.0, 1.0, -0.0, 0.0), (0.0, -0.0, 1.0, -10.59), (-0.0, 0.0, -0.0, 1.0)))
ob_cube_006.location = (0.0, -0.4153, 19.94)
ob_cube_006.scale = (1.046, 1.455, 0.9786)
ob_cube_006.lock_rotations_4d = False
ob_cube_006.empty_display_type = 'ARROWS'
ob_cube_006.lineart.crease_threshold = 0.0
_vg = ob_cube_006.vertex_groups.new(name='Root')
_vg = ob_cube_006.vertex_groups.new(name='Spine 1')
_vg = ob_cube_006.vertex_groups.new(name='Spine 2')
_vg = ob_cube_006.vertex_groups.new(name='Spine 3')
_vg = ob_cube_006.vertex_groups.new(name='Necvk')
_vg = ob_cube_006.vertex_groups.new(name='Head')
_vg = ob_cube_006.vertex_groups.new(name='Collar Bone Left')
_vg = ob_cube_006.vertex_groups.new(name='Left Shoulder.001')
_vg = ob_cube_006.vertex_groups.new(name='Left Arm')
_vg = ob_cube_006.vertex_groups.new(name='Collar bone right')
_vg = ob_cube_006.vertex_groups.new(name='Right Shoulder')
_vg.add([0, 1, 2, 3, 4, 5, 6, 7, 8, 9, 10, 11, 12, 13, 14, 15, 16, 17, 18, 19, 20, 21, 22, 23, 24, 25], 1.0, 'REPLACE')
_vg = ob_cube_006.vertex_groups.new(name='Right Arm')
_vg = ob_cube_006.vertex_groups.new(name='Right Leg')
_vg = ob_cube_006.vertex_groups.new(name='Right leg 1')
_vg = ob_cube_006.vertex_groups.new(name='Right Leg 2')
_vg = ob_cube_006.vertex_groups.new(name='Left leg')
_vg = ob_cube_006.vertex_groups.new(name='Left leg 1')
_vg = ob_cube_006.vertex_groups.new(name='Left leg 2')
_m = ob_cube_006.modifiers.new('Displace', 'DISPLACE')
_m.strength = 0.9
_m = ob_cube_006.modifiers.new('Armature', 'ARMATURE')
_m.object = ob_armature
ob_cube_007.parent = ob_armature
ob_cube_007.matrix_parent_inverse = Matrix(((1.0, -0.0, 0.0, -0.0), (-0.0, 1.0, -0.0, 0.0), (0.0, -0.0, 1.0, -10.59), (-0.0, 0.0, -0.0, 1.0)))
ob_cube_007.location = (0.0, -0.4153, 19.94)
ob_cube_007.scale = (1.046, 1.455, 0.9786)
ob_cube_007.lock_rotations_4d = False
ob_cube_007.empty_display_type = 'ARROWS'
ob_cube_007.lineart.crease_threshold = 0.0
_vg = ob_cube_007.vertex_groups.new(name='Root')
_vg = ob_cube_007.vertex_groups.new(name='Spine 1')
_vg = ob_cube_007.vertex_groups.new(name='Spine 2')
_vg = ob_cube_007.vertex_groups.new(name='Spine 3')
_vg = ob_cube_007.vertex_groups.new(name='Necvk')
_vg = ob_cube_007.vertex_groups.new(name='Head')
_vg = ob_cube_007.vertex_groups.new(name='Collar Bone Left')
_vg = ob_cube_007.vertex_groups.new(name='Left Shoulder.001')
_vg = ob_cube_007.vertex_groups.new(name='Left Arm')
_vg = ob_cube_007.vertex_groups.new(name='Collar bone right')
_vg = ob_cube_007.vertex_groups.new(name='Right Shoulder')
_vg = ob_cube_007.vertex_groups.new(name='Right Arm')
_vg.add([0, 1, 2, 3, 4, 5, 6, 7, 8, 9, 10, 11, 12, 13, 14, 15, 16, 17, 18, 19, 20, 21, 22, 23, 24, 25], 1.0, 'REPLACE')
_vg = ob_cube_007.vertex_groups.new(name='Right Leg')
_vg = ob_cube_007.vertex_groups.new(name='Right leg 1')
_vg = ob_cube_007.vertex_groups.new(name='Right Leg 2')
_vg = ob_cube_007.vertex_groups.new(name='Left leg')
_vg = ob_cube_007.vertex_groups.new(name='Left leg 1')
_vg = ob_cube_007.vertex_groups.new(name='Left leg 2')
_m = ob_cube_007.modifiers.new('Displace', 'DISPLACE')
_m.strength = 0.9
_m = ob_cube_007.modifiers.new('Armature', 'ARMATURE')
_m.object = ob_armature
ob_cube_008.parent = ob_armature
ob_cube_008.matrix_parent_inverse = Matrix(((1.0, -0.0, 0.0, -0.0), (-0.0, 1.0, -0.0, 0.0), (0.0, -0.0, 1.0, -10.59), (-0.0, 0.0, -0.0, 1.0)))
ob_cube_008.location = (0.0, -0.4153, 19.94)
ob_cube_008.scale = (1.046, 1.455, 0.9786)
ob_cube_008.lock_rotations_4d = False
ob_cube_008.empty_display_type = 'ARROWS'
ob_cube_008.lineart.crease_threshold = 0.0
_vg = ob_cube_008.vertex_groups.new(name='Root')
_vg.add([0, 1, 2, 3, 4, 5, 6, 7, 8, 9, 10, 11, 12, 13, 14, 15, 16, 17, 18, 19, 20, 21, 22, 23, 24, 25, 26, 27, 28, 29, 30, 31, 32, 33, 34, 35, 36, 37, 38, 39, 40, 41, 42, 43, 44, 45, 46, 47, 48, 49, 50, 51, 52, 53, 54, 55, 56, 57], 1.0, 'REPLACE')
_vg = ob_cube_008.vertex_groups.new(name='Spine 1')
_vg = ob_cube_008.vertex_groups.new(name='Spine 2')
_vg = ob_cube_008.vertex_groups.new(name='Spine 3')
_vg = ob_cube_008.vertex_groups.new(name='Necvk')
_vg = ob_cube_008.vertex_groups.new(name='Head')
_vg = ob_cube_008.vertex_groups.new(name='Collar Bone Left')
_vg = ob_cube_008.vertex_groups.new(name='Left Shoulder.001')
_vg = ob_cube_008.vertex_groups.new(name='Left Arm')
_vg = ob_cube_008.vertex_groups.new(name='Collar bone right')
_vg = ob_cube_008.vertex_groups.new(name='Right Shoulder')
_vg = ob_cube_008.vertex_groups.new(name='Right Arm')
_vg = ob_cube_008.vertex_groups.new(name='Right Leg')
_vg = ob_cube_008.vertex_groups.new(name='Right leg 1')
_vg = ob_cube_008.vertex_groups.new(name='Right Leg 2')
_vg = ob_cube_008.vertex_groups.new(name='Left leg')
_vg = ob_cube_008.vertex_groups.new(name='Left leg 1')
_vg = ob_cube_008.vertex_groups.new(name='Left leg 2')
_m = ob_cube_008.modifiers.new('Displace', 'DISPLACE')
_m.strength = 0.9
_m = ob_cube_008.modifiers.new('Armature', 'ARMATURE')
_m.object = ob_armature
ob_cube_009.parent = ob_armature
ob_cube_009.matrix_parent_inverse = Matrix(((1.0, -0.0, 0.0, -0.0), (-0.0, 1.0, -0.0, 0.0), (0.0, -0.0, 1.0, -10.59), (-0.0, 0.0, -0.0, 1.0)))
ob_cube_009.location = (0.0, -0.4153, 19.94)
ob_cube_009.scale = (1.046, 1.455, 0.9786)
ob_cube_009.lock_rotations_4d = False
ob_cube_009.empty_display_type = 'ARROWS'
ob_cube_009.lineart.crease_threshold = 0.0
_vg = ob_cube_009.vertex_groups.new(name='Root')
_vg = ob_cube_009.vertex_groups.new(name='Spine 1')
_vg.add([0, 1, 2, 3, 4, 5, 6, 7, 8, 9, 10, 11, 12, 13, 14, 15, 16, 17, 18, 19, 20, 21, 22, 23, 24, 25], 1.0, 'REPLACE')
_vg = ob_cube_009.vertex_groups.new(name='Spine 2')
_vg = ob_cube_009.vertex_groups.new(name='Spine 3')
_vg = ob_cube_009.vertex_groups.new(name='Necvk')
_vg = ob_cube_009.vertex_groups.new(name='Head')
_vg = ob_cube_009.vertex_groups.new(name='Collar Bone Left')
_vg = ob_cube_009.vertex_groups.new(name='Left Shoulder.001')
_vg = ob_cube_009.vertex_groups.new(name='Left Arm')
_vg = ob_cube_009.vertex_groups.new(name='Collar bone right')
_vg = ob_cube_009.vertex_groups.new(name='Right Shoulder')
_vg = ob_cube_009.vertex_groups.new(name='Right Arm')
_vg = ob_cube_009.vertex_groups.new(name='Right Leg')
_vg = ob_cube_009.vertex_groups.new(name='Right leg 1')
_vg = ob_cube_009.vertex_groups.new(name='Right Leg 2')
_vg = ob_cube_009.vertex_groups.new(name='Left leg')
_vg = ob_cube_009.vertex_groups.new(name='Left leg 1')
_vg = ob_cube_009.vertex_groups.new(name='Left leg 2')
_m = ob_cube_009.modifiers.new('Displace', 'DISPLACE')
_m.strength = 0.9
_m = ob_cube_009.modifiers.new('Armature', 'ARMATURE')
_m.object = ob_armature
ob_cube_010.parent = ob_armature
ob_cube_010.matrix_parent_inverse = Matrix(((1.0, -0.0, 0.0, -0.0), (-0.0, 1.0, -0.0, 0.0), (0.0, -0.0, 1.0, -10.59), (-0.0, 0.0, -0.0, 1.0)))
ob_cube_010.location = (0.0, -0.4153, 19.94)
ob_cube_010.scale = (1.046, 1.455, 0.9786)
ob_cube_010.lock_rotations_4d = False
ob_cube_010.empty_display_type = 'ARROWS'
ob_cube_010.lineart.crease_threshold = 0.0
_vg = ob_cube_010.vertex_groups.new(name='Root')
_vg = ob_cube_010.vertex_groups.new(name='Spine 1')
_vg = ob_cube_010.vertex_groups.new(name='Spine 2')
_vg = ob_cube_010.vertex_groups.new(name='Spine 3')
_vg = ob_cube_010.vertex_groups.new(name='Necvk')
_vg = ob_cube_010.vertex_groups.new(name='Head')
_vg = ob_cube_010.vertex_groups.new(name='Collar Bone Left')
_vg = ob_cube_010.vertex_groups.new(name='Left Shoulder.001')
_vg = ob_cube_010.vertex_groups.new(name='Left Arm')
_vg = ob_cube_010.vertex_groups.new(name='Collar bone right')
_vg = ob_cube_010.vertex_groups.new(name='Right Shoulder')
_vg = ob_cube_010.vertex_groups.new(name='Right Arm')
_vg.add([0, 1, 2, 3, 4, 5, 6, 7, 8, 9, 10, 11, 12, 13, 14, 15, 16, 17, 18, 19, 20, 21, 22, 23, 24, 25], 1.0, 'REPLACE')
_vg = ob_cube_010.vertex_groups.new(name='Right Leg')
_vg = ob_cube_010.vertex_groups.new(name='Right leg 1')
_vg = ob_cube_010.vertex_groups.new(name='Right Leg 2')
_vg = ob_cube_010.vertex_groups.new(name='Left leg')
_vg = ob_cube_010.vertex_groups.new(name='Left leg 1')
_vg = ob_cube_010.vertex_groups.new(name='Left leg 2')
_m = ob_cube_010.modifiers.new('Displace', 'DISPLACE')
_m.strength = 0.9
_m = ob_cube_010.modifiers.new('Armature', 'ARMATURE')
_m.object = ob_armature
ob_cube_011.parent = ob_armature
ob_cube_011.matrix_parent_inverse = Matrix(((1.0, -0.0, 0.0, -0.0), (-0.0, 1.0, -0.0, 0.0), (0.0, -0.0, 1.0, -10.59), (-0.0, 0.0, -0.0, 1.0)))
ob_cube_011.location = (0.0, -0.4153, 19.94)
ob_cube_011.scale = (1.046, 1.455, 0.9786)
ob_cube_011.lock_rotations_4d = False
ob_cube_011.empty_display_type = 'ARROWS'
ob_cube_011.lineart.crease_threshold = 0.0
_vg = ob_cube_011.vertex_groups.new(name='Root')
_vg = ob_cube_011.vertex_groups.new(name='Spine 1')
_vg = ob_cube_011.vertex_groups.new(name='Spine 2')
_vg = ob_cube_011.vertex_groups.new(name='Spine 3')
_vg = ob_cube_011.vertex_groups.new(name='Necvk')
_vg = ob_cube_011.vertex_groups.new(name='Head')
_vg = ob_cube_011.vertex_groups.new(name='Collar Bone Left')
_vg = ob_cube_011.vertex_groups.new(name='Left Shoulder.001')
_vg = ob_cube_011.vertex_groups.new(name='Left Arm')
_vg = ob_cube_011.vertex_groups.new(name='Collar bone right')
_vg = ob_cube_011.vertex_groups.new(name='Right Shoulder')
_vg = ob_cube_011.vertex_groups.new(name='Right Arm')
_vg = ob_cube_011.vertex_groups.new(name='Right Leg')
_vg = ob_cube_011.vertex_groups.new(name='Right leg 1')
_vg.add([0, 1, 2, 3, 4, 5, 6, 7, 8, 9, 10, 11, 12, 13, 14, 15, 16, 17, 18, 19, 20, 21, 22, 23, 24, 25], 1.0, 'REPLACE')
_vg = ob_cube_011.vertex_groups.new(name='Right Leg 2')
_vg = ob_cube_011.vertex_groups.new(name='Left leg')
_vg = ob_cube_011.vertex_groups.new(name='Left leg 1')
_vg = ob_cube_011.vertex_groups.new(name='Left leg 2')
_m = ob_cube_011.modifiers.new('Displace', 'DISPLACE')
_m.strength = 0.9
_m = ob_cube_011.modifiers.new('Armature', 'ARMATURE')
_m.object = ob_armature
ob_cube_013.parent = ob_armature
ob_cube_013.matrix_parent_inverse = Matrix(((1.0, -0.0, 0.0, -0.0), (-0.0, 1.0, -0.0, 0.0), (0.0, -0.0, 1.0, -10.59), (-0.0, 0.0, -0.0, 1.0)))
ob_cube_013.location = (0.0, -0.4153, 19.94)
ob_cube_013.scale = (1.046, 1.455, 0.9786)
ob_cube_013.lock_rotations_4d = False
ob_cube_013.empty_display_type = 'ARROWS'
ob_cube_013.lineart.crease_threshold = 0.0
_vg = ob_cube_013.vertex_groups.new(name='Root')
_vg = ob_cube_013.vertex_groups.new(name='Spine 1')
_vg = ob_cube_013.vertex_groups.new(name='Spine 2')
_vg = ob_cube_013.vertex_groups.new(name='Spine 3')
_vg = ob_cube_013.vertex_groups.new(name='Necvk')
_vg = ob_cube_013.vertex_groups.new(name='Head')
_vg = ob_cube_013.vertex_groups.new(name='Collar Bone Left')
_vg = ob_cube_013.vertex_groups.new(name='Left Shoulder.001')
_vg = ob_cube_013.vertex_groups.new(name='Left Arm')
_vg = ob_cube_013.vertex_groups.new(name='Collar bone right')
_vg = ob_cube_013.vertex_groups.new(name='Right Shoulder')
_vg = ob_cube_013.vertex_groups.new(name='Right Arm')
_vg = ob_cube_013.vertex_groups.new(name='Right Leg')
_vg = ob_cube_013.vertex_groups.new(name='Right leg 1')
_vg = ob_cube_013.vertex_groups.new(name='Right Leg 2')
_vg = ob_cube_013.vertex_groups.new(name='Left leg')
_vg = ob_cube_013.vertex_groups.new(name='Left leg 1')
_vg.add([0, 1, 2, 3, 4, 5, 6, 7, 8, 9, 10, 11, 12, 13, 14, 15, 16, 17, 18, 19, 20, 21, 22, 23, 24, 25], 1.0, 'REPLACE')
_vg = ob_cube_013.vertex_groups.new(name='Left leg 2')
_m = ob_cube_013.modifiers.new('Displace', 'DISPLACE')
_m.strength = 0.9
_m = ob_cube_013.modifiers.new('Armature', 'ARMATURE')
_m.object = ob_armature
ob_cube_014.parent = ob_armature
ob_cube_014.matrix_parent_inverse = Matrix(((1.0, -0.0, 0.0, -0.0), (-0.0, 1.0, -0.0, 0.0), (0.0, -0.0, 1.0, -10.59), (-0.0, 0.0, -0.0, 1.0)))
ob_cube_014.location = (0.0, -0.4153, 19.94)
ob_cube_014.scale = (1.046, 1.455, 0.9786)
ob_cube_014.lock_rotations_4d = False
ob_cube_014.empty_display_type = 'ARROWS'
ob_cube_014.lineart.crease_threshold = 0.0
_vg = ob_cube_014.vertex_groups.new(name='Root')
_vg = ob_cube_014.vertex_groups.new(name='Spine 1')
_vg = ob_cube_014.vertex_groups.new(name='Spine 2')
_vg = ob_cube_014.vertex_groups.new(name='Spine 3')
_vg = ob_cube_014.vertex_groups.new(name='Necvk')
_vg = ob_cube_014.vertex_groups.new(name='Head')
_vg = ob_cube_014.vertex_groups.new(name='Collar Bone Left')
_vg = ob_cube_014.vertex_groups.new(name='Left Shoulder.001')
_vg = ob_cube_014.vertex_groups.new(name='Left Arm')
_vg = ob_cube_014.vertex_groups.new(name='Collar bone right')
_vg = ob_cube_014.vertex_groups.new(name='Right Shoulder')
_vg = ob_cube_014.vertex_groups.new(name='Right Arm')
_vg = ob_cube_014.vertex_groups.new(name='Right Leg')
_vg = ob_cube_014.vertex_groups.new(name='Right leg 1')
_vg = ob_cube_014.vertex_groups.new(name='Right Leg 2')
_vg.add([0, 1, 2, 3, 4, 5, 6, 7, 8, 9, 10, 11, 12, 13, 14, 15, 16, 17, 18, 19, 20, 21, 22, 23, 24, 25], 1.0, 'REPLACE')
_vg = ob_cube_014.vertex_groups.new(name='Left leg')
_vg = ob_cube_014.vertex_groups.new(name='Left leg 1')
_vg = ob_cube_014.vertex_groups.new(name='Left leg 2')
_m = ob_cube_014.modifiers.new('Displace', 'DISPLACE')
_m.strength = 0.9
_m = ob_cube_014.modifiers.new('Armature', 'ARMATURE')
_m.object = ob_armature
ob_cube_015.parent = ob_armature
ob_cube_015.matrix_parent_inverse = Matrix(((1.0, -0.0, 0.0, -0.0), (-0.0, 1.0, -0.0, 0.0), (0.0, -0.0, 1.0, -10.59), (-0.0, 0.0, -0.0, 1.0)))
ob_cube_015.location = (0.0, -0.4153, 19.94)
ob_cube_015.scale = (1.046, 1.455, 0.9786)
ob_cube_015.lock_rotations_4d = False
ob_cube_015.empty_display_type = 'ARROWS'
ob_cube_015.lineart.crease_threshold = 0.0
_vg = ob_cube_015.vertex_groups.new(name='Root')
_vg = ob_cube_015.vertex_groups.new(name='Spine 1')
_vg = ob_cube_015.vertex_groups.new(name='Spine 2')
_vg = ob_cube_015.vertex_groups.new(name='Spine 3')
_vg = ob_cube_015.vertex_groups.new(name='Necvk')
_vg = ob_cube_015.vertex_groups.new(name='Head')
_vg = ob_cube_015.vertex_groups.new(name='Collar Bone Left')
_vg = ob_cube_015.vertex_groups.new(name='Left Shoulder.001')
_vg = ob_cube_015.vertex_groups.new(name='Left Arm')
_vg = ob_cube_015.vertex_groups.new(name='Collar bone right')
_vg = ob_cube_015.vertex_groups.new(name='Right Shoulder')
_vg = ob_cube_015.vertex_groups.new(name='Right Arm')
_vg = ob_cube_015.vertex_groups.new(name='Right Leg')
_vg = ob_cube_015.vertex_groups.new(name='Right leg 1')
_vg = ob_cube_015.vertex_groups.new(name='Right Leg 2')
_vg = ob_cube_015.vertex_groups.new(name='Left leg')
_vg = ob_cube_015.vertex_groups.new(name='Left leg 1')
_vg = ob_cube_015.vertex_groups.new(name='Left leg 2')
_vg.add([0, 1, 2, 3, 4, 5, 6, 7, 8, 9, 10, 11, 12, 13, 14, 15, 16, 17, 18, 19, 20, 21, 22, 23, 24, 25], 1.0, 'REPLACE')
_m = ob_cube_015.modifiers.new('Displace', 'DISPLACE')
_m.strength = 0.9
_m = ob_cube_015.modifiers.new('Armature', 'ARMATURE')
_m.object = ob_armature

# ---- collection membership
col_collection.objects.link(ob_armature)
col_collection.objects.link(ob_cube_001)
col_collection.objects.link(ob_cube_002)
col_collection.objects.link(ob_cube_003)
col_collection.objects.link(ob_cube_004)
col_collection.objects.link(ob_cube_005)
col_collection.objects.link(ob_cube_006)
col_collection.objects.link(ob_cube_007)
col_collection.objects.link(ob_cube_008)
col_collection.objects.link(ob_cube_009)
col_collection.objects.link(ob_cube_010)
col_collection.objects.link(ob_cube_011)
col_collection.objects.link(ob_cube_013)
col_collection.objects.link(ob_cube_014)
col_collection.objects.link(ob_cube_015)

# ---- scene / render settings (as saved in the file)
scene.frame_start = 1; scene.frame_end = 20; scene.frame_set(92)
scene.render.engine = 'BLENDER_EEVEE_NEXT'
scene.cycles.sampling_pattern = 'TABULATED_SOBOL'
bpy.context.view_layer.update()

# ---- added for rendering (the .blend has no active camera and no usable light): camera, sun
cam_auto = bpy.data.cameras.new('AutoCamera')
cam_auto.lens = 50.0
cam_auto.sensor_width = 36.0
cam_auto.clip_end = 1000.0
ob_auto_camera = bpy.data.objects.new('AutoCamera', cam_auto)
scene.collection.objects.link(ob_auto_camera)
ob_auto_camera.location = (27.4337, -30.1059, 30.073)
ob_auto_camera.rotation_euler = (1.09748, -7.21219e-08, 0.694738)
scene.camera = ob_auto_camera
light_auto_sun = bpy.data.lights.new('AutoSun', 'SUN')
light_auto_sun.energy = 3.0
light_auto_sun.angle = 0.0523599
ob_auto_sun = bpy.data.objects.new('AutoSun', light_auto_sun)
scene.collection.objects.link(ob_auto_sun)
ob_auto_sun.rotation_euler = (0.872665, 0.174533, 0.523599)
bpy.context.view_layer.update()
